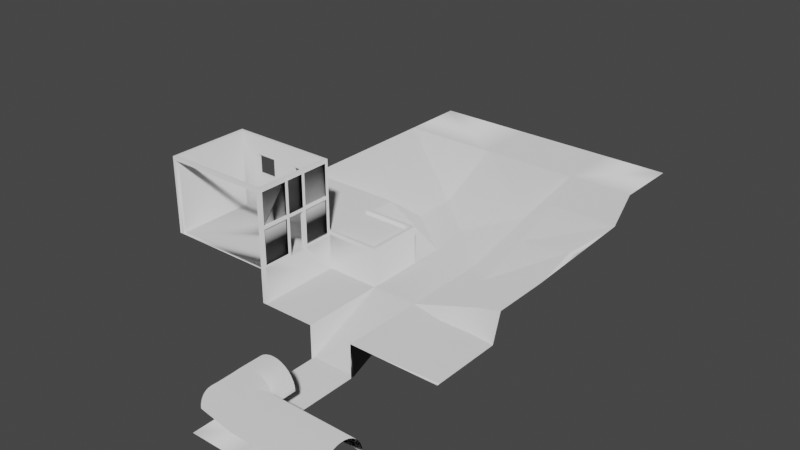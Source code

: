 # Source: Map.blend  (saved by Blender 3.5.10; exported with 4.5.12 LTS)
import bpy
from mathutils import Matrix  # noqa: F401  (used for matrix-valued properties, if any)

bpy.ops.wm.read_factory_settings(use_empty=True)
scene = bpy.context.scene
scene.name = 'Scene'

# ---- collections
col_collection = bpy.data.collections.new('Collection'); scene.collection.children.link(col_collection)

# ---- world
world_world = bpy.data.worlds.new('World'); scene.world = world_world
world_world.use_nodes = True; world_world.node_tree.nodes.clear()
_N = world_world.node_tree.nodes; _L = world_world.node_tree.links
n0 = _N.new('ShaderNodeOutputWorld'); n0.name = 'World Output'; n0.location = (300, 300)
n1 = _N.new('ShaderNodeBackground'); n1.name = 'Background'; n1.location = (10, 300)
n1.inputs[0].default_value = (0.05088, 0.05088, 0.05088, 1.0)
_L.new(n1.outputs[0], n0.inputs[0])
n0.is_active_output = True
world_world.color = (0.05088, 0.05088, 0.05088)
world_world.use_sun_shadow = False
world_world.sun_shadow_jitter_overblur = 0.0

# ---- meshes
me_plane = bpy.data.meshes.new('Plane')
me_plane.from_pydata([(-8.0, -1.0, 0.0), (1.0, -1.0, 0.0), (-8.0, 7.0, 0.0), (6.0, -1.0, 0.0), (1.0, 4.0, 0.0), (6.0, 7.0, -3.0), (6.0, 4.0, -3.0), (10.0, 7.0, -3.0), (10.0, 4.0, -3.0), (1.0, 4.0, -3.0), (6.0, 4.0, 0.0), (1.0, 11.0, -3.0), (1.0, 7.0, 0.0), (1.0, -0.7, 0.4), (5.7, -0.7, 0.4), (1.0, 3.7, 0.4), (5.7, 3.7, 0.4), (1.0, -1.0, 0.4), (6.0, -1.0, 0.4), (1.0, 4.0, 0.4), (6.0, 4.0, 0.4), (1.0, -0.7, 0.0), (5.7, -0.7, 0.0), (1.0, 3.7, 0.0), (5.7, 3.7, 0.0), (-8.0, 15.0, 0.0), (1.0, 15.0, -3.0), (6.0, -1.0, -3.0), (-8.0, -1.0, 0.4), (1.0, -1.0, 6.4), (-8.0, -1.0, 6.4), (-6.196, -1.0, 5.124), (-6.196, -1.0, 3.427), (-4.367, -1.0, 3.427), (-4.367, -1.0, 5.124), (-0.3675, -1.0, 5.124), (-0.3675, -1.0, 3.427), (-2.196, -1.0, 3.427), (-2.196, -1.0, 5.124), (-6.196, -1.3, 5.124), (-6.196, -1.3, 3.427), (-4.367, -1.3, 3.427), (-4.367, -1.3, 5.124), (-0.3675, -1.3, 3.427), (-2.196, -1.3, 3.427), (-0.3675, -1.3, 5.124), (-2.196, -1.3, 5.124), (-8.0, -1.3, 6.4), (1.0, -1.3, 6.4), (-8.0, -1.3, 0.0), (1.0, -1.3, 0.0), (-8.0, -8.0, 0.0), (1.0, -8.0, 0.0), (-8.3, -1.3, 0.0), (-8.3, -1.0, 0.0), (-8.3, -8.0, 0.0), (-8.0, -8.0, 6.4), (-8.3, -1.0, 6.4), (-8.3, -8.0, 6.4), (-8.3, -1.3, 6.4), (6.0, -0.7, 0.4), (5.7, -1.0, 0.4), (5.7, 4.0, 0.4), (6.0, 3.7, 0.4), (1.0, -1.0, -3.0), (1.0, -1.0, 6.7), (-8.0, -1.0, 6.7), (-8.0, -1.3, 6.7), (1.0, -1.3, 6.7), (-8.0, -8.0, 6.7), (-8.3, -1.0, 6.7), (-8.3, -8.0, 6.7), (-8.3, -1.3, 6.7), (-8.0, -8.3, 0.0), (-8.3, -8.3, 0.0), (-8.0, -8.3, 6.4), (-8.3, -8.3, 6.4), (-8.0, -8.3, 6.7), (-8.3, -8.3, 6.7), (1.0, -8.3, 0.0), (1.3, -8.0, 0.0), (1.3, -8.3, 0.0), (1.3, -1.0, 0.0), (1.3, -1.3, 0.0), (1.3, -1.0, 6.7), (1.3, -1.3, 6.7), (1.3, -1.0, 0.4), (5.7, -1.0, 0.0), (6.0, -0.7, 0.0), (6.0, 3.7, 0.0), (5.7, 4.0, 0.0), (1.3, -1.0, 6.4), (1.3, -1.3, 6.4), (10.0, -1.0, -3.0), (6.0, -8.0, -6.0), (10.0, -8.0, -6.0), (10.0, -8.3, -6.0), (1.3, -1.0, -3.0), (1.0, -1.3, -3.0), (1.3, -1.3, -3.0), (1.3, -8.3, -3.0), (1.3, -8.0, -3.0), (1.0, -8.0, -3.0), (1.0, -8.3, -3.0), (6.0, -8.3, -3.0), (6.0, -8.3, -6.0), (1.0, -8.0, 0.3), (1.0, -8.3, 0.3), (1.3, -8.0, 0.3), (1.3, -8.3, 0.3), (1.0, -8.0, 6.4), (1.0, -8.3, 6.4), (1.3, -8.0, 6.4), (1.3, -8.3, 6.4), (1.0, -8.0, 6.7), (1.0, -8.3, 6.7), (1.3, -8.0, 6.7), (1.3, -8.3, 6.7), (1.3, -5.65, 0.0), (1.3, -3.875, 0.0), (1.3, -5.65, 0.3), (1.3, -3.875, 0.3), (1.3, -1.3, 0.3), (1.0, -1.3, 0.3), (1.0, -3.875, 0.3), (1.0, -5.65, 0.0), (1.0, -3.875, 0.0), (1.0, -5.65, 0.3), (1.3, -5.35, 0.3), (1.0, -5.35, 0.0), (1.0, -5.35, 0.3), (1.3, -3.588, 0.3), (1.0, -3.588, 0.3), (1.0, -3.588, 0.0), (1.3, -3.588, 0.0), (1.3, -5.65, 3.3), (1.3, -5.35, 3.3), (1.0, -5.35, 3.3), (1.3, -3.875, 3.3), (1.0, -3.875, 3.3), (1.3, -3.588, 3.3), (1.3, -3.875, 3.6), (1.0, -3.875, 3.6), (1.3, -3.588, 3.6), (1.0, -3.588, 3.6), (1.3, -5.65, 3.6), (1.3, -5.35, 3.6), (1.0, -5.35, 3.6), (1.0, -3.588, 6.4), (1.0, -5.65, 6.4), (1.3, -5.65, 6.4), (1.3, -3.588, 6.4), (1.0, -3.875, 6.4), (1.3, -3.875, 6.4), (1.3, -5.362, 6.4), (1.0, -5.362, 6.4), (1.1, -3.875, 3.6), (1.1, -5.35, 3.6), (1.1, -3.875, 6.4), (1.1, -5.362, 6.4), (1.2, -3.875, 3.6), (1.2, -5.35, 3.6), (1.2, -3.875, 6.4), (1.2, -5.362, 6.4), (1.2, -1.3, 6.4), (1.2, -1.3, 0.3), (1.2, -3.588, 0.3), (1.2, -3.588, 3.3), (1.2, -3.588, 3.6), (1.2, -3.588, 6.4), (1.1, -1.3, 6.4), (1.1, -1.3, 0.3), (1.1, -3.588, 0.3), (1.1, -3.588, 6.4), (1.1, -8.0, 0.3), (1.1, -8.0, 6.4), (1.1, -5.65, 0.3), (1.1, -5.65, 6.4), (1.2, -8.0, 0.28), (1.2, -8.0, 6.38), (1.2, -5.65, 0.3), (1.2, -5.65, 3.3), (1.2, -5.65, 3.6), (1.2, -5.65, 6.4), (1.3, -1.3, 3.3), (1.3, -1.3, 3.6), (1.2, -1.3, 3.3), (1.2, -1.3, 3.6), (1.2, -8.0, 3.3), (1.3, -8.0, 3.3), (1.3, -8.0, 3.6), (1.2, -8.0, 3.6), (1.0, -5.65, 3.6), (1.0, -5.65, 3.3), (1.1, -5.65, 3.6), (1.1, -5.65, 3.3), (1.1, -8.0, 3.6), (1.0, -8.0, 3.6), (1.0, -8.0, 3.3), (1.1, -8.0, 3.3), (1.0, -3.588, 3.3), (1.1, -3.588, 3.6), (1.1, -3.588, 3.3), (1.0, -1.3, 3.6), (1.0, -1.3, 3.3), (1.1, -1.3, 3.6), (1.1, -1.3, 3.3), (-8.0, 21.0, 0.0), (1.0, 21.0, 0.0), (-8.0, 27.0, 0.0), (1.0, 27.0, 0.0), (10.0, 21.0, 0.0), (10.0, 27.0, 0.0), (16.0, 21.0, 0.0), (16.0, 27.0, 0.0), (12.0, 15.0, 0.0), (18.0, 15.0, 0.0), (13.0, 4.0, -2.0), (13.0, -1.0, -2.0), (16.0, 4.0, -1.0), (16.0, -1.0, -1.0), (18.0, 4.0, -0.5), (18.0, -1.0, -0.5), (10.0, 14.0, -1.358), (12.5, 9.5, -1.0), (18.0, 9.5, -0.25), (17.0, 9.5, -0.5), (11.0, 11.0, -1.5), (5.5, 11.0, -3.0), (6.0, 1.5, -3.0), (10.0, 1.5, -3.0), (13.0, 1.5, -2.0), (16.0, 1.5, -1.0), (18.0, 1.5, -0.5), (6.0, -4.5, -4.5), (10.0, -4.5, -4.5), (6.0, -8.3, -4.5), (6.0, -4.5, -3.0), (10.0, -8.0, -4.5), (10.0, -8.0, -3.0), (10.0, -4.5, -3.0), (18.0, -1.816, -3.0), (18.0, -8.0, -3.0), (18.0, -4.5, -3.0), (13.0, -1.626, -3.0), (16.0, -1.626, -3.0), (10.0, -8.3, -3.0), (10.0, -8.3, -4.5), (18.0, -8.3, -3.0), (6.0, -8.0, -4.5), (6.0, -8.0, -3.0), (1.3, -5.349, 0.0), (10.0, -16.0, -6.0), (6.0, -16.0, -6.0), (6.0, -20.0, -6.0), (10.0, -20.0, -6.0), (18.0, -16.0, -6.0), (18.0, -20.0, -6.0), (18.0, -16.0, -4.0), (18.0, -16.04, -3.604), (18.0, -16.15, -3.229), (18.0, -16.34, -2.883), (18.0, -16.59, -2.58), (18.0, -16.89, -2.332), (18.0, -17.23, -2.147), (18.0, -17.61, -2.033), (18.0, -18.0, -1.994), (18.0, -18.39, -2.033), (18.0, -18.77, -2.147), (18.0, -19.11, -2.332), (18.0, -19.41, -2.58), (18.0, -19.66, -2.883), (18.0, -19.85, -3.229), (18.0, -19.96, -3.604), (18.0, -20.0, -4.0), (16.0, -19.85, -3.229), (16.0, -19.66, -2.883), (16.0, -19.41, -2.58), (16.0, -19.11, -2.332), (16.0, -18.77, -2.147), (16.0, -18.39, -2.033), (16.0, -18.0, -1.994), (16.0, -17.61, -2.033), (16.0, -17.23, -2.147), (16.0, -16.89, -2.332), (16.0, -16.59, -2.58), (16.0, -16.34, -2.883), (16.0, -16.15, -3.229), (16.0, -16.04, -3.604), (16.0, -16.0, -4.0), (16.0, -19.96, -3.604), (16.0, -20.0, -4.0), (14.0, -19.85, -3.229), (14.0, -19.66, -2.883), (14.0, -19.41, -2.58), (14.0, -19.11, -2.332), (14.0, -18.77, -2.147), (14.0, -18.39, -2.033), (14.0, -18.0, -1.994), (14.0, -17.61, -2.033), (14.0, -17.23, -2.147), (14.0, -16.89, -2.332), (14.0, -16.59, -2.58), (14.0, -16.34, -2.883), (14.0, -16.15, -3.229), (14.0, -16.04, -3.604), (14.0, -16.0, -4.0), (14.0, -19.96, -3.604), (14.0, -20.0, -4.0), (12.0, -19.85, -3.229), (12.0, -19.66, -2.883), (12.0, -19.41, -2.58), (12.0, -19.11, -2.332), (12.0, -18.77, -2.147), (12.0, -18.39, -2.033), (12.0, -18.0, -1.994), (12.0, -17.61, -2.033), (12.0, -17.23, -2.147), (12.0, -16.89, -2.332), (12.0, -16.59, -2.58), (12.0, -16.34, -2.883), (12.0, -16.15, -3.229), (12.0, -16.04, -3.604), (12.0, -16.0, -4.0), (12.0, -19.96, -3.604), (12.0, -20.0, -4.0), (10.0, -19.85, -3.229), (10.0, -19.66, -2.883), (10.0, -19.41, -2.58), (10.0, -19.11, -2.332), (10.0, -18.77, -2.147), (10.0, -18.39, -2.033), (10.0, -18.0, -1.994), (10.0, -17.61, -2.033), (10.0, -17.23, -2.147), (10.0, -16.89, -2.332), (10.0, -16.59, -2.58), (10.0, -16.34, -2.883), (10.0, -16.15, -3.229), (10.0, -16.04, -3.604), (10.0, -16.0, -4.0), (10.0, -19.96, -3.604), (10.0, -20.0, -4.0), (9.848, -16.0, -3.229), (9.663, -16.0, -2.883), (9.414, -16.0, -2.58), (9.111, -16.0, -2.332), (8.765, -16.0, -2.147), (8.39, -16.0, -2.033), (8.0, -16.0, -1.994), (7.61, -16.0, -2.033), (7.235, -16.0, -2.147), (6.889, -16.0, -2.332), (6.586, -16.0, -2.58), (6.337, -16.0, -2.883), (6.152, -16.0, -3.229), (6.038, -16.0, -3.604), (6.0, -16.0, -4.0), (9.962, -16.0, -3.604), (10.0, -14.0, -4.0), (9.848, -14.0, -3.229), (9.663, -14.0, -2.883), (9.414, -14.0, -2.58), (9.111, -14.0, -2.332), (8.765, -14.0, -2.147), (8.39, -14.0, -2.033), (8.0, -14.0, -1.994), (7.61, -14.0, -2.033), (7.235, -14.0, -2.147), (6.889, -14.0, -2.332), (6.586, -14.0, -2.58), (6.337, -14.0, -2.883), (6.152, -14.0, -3.229), (6.038, -14.0, -3.604), (6.0, -14.0, -4.0), (9.962, -14.0, -3.604), (6.519, -19.48, -3.604), (6.576, -19.42, -3.229), (6.669, -19.33, -2.883), (6.793, -19.21, -2.58), (6.944, -19.06, -2.332), (7.117, -18.88, -2.147), (7.305, -18.7, -2.033), (9.0, -17.0, -1.994), (9.195, -16.8, -2.033), (9.383, -16.62, -2.147), (9.556, -16.44, -2.332), (9.707, -16.29, -2.58), (9.831, -16.17, -2.883), (9.924, -16.08, -3.229), (9.981, -16.02, -3.604), (6.5, -19.5, -4.0)], [(131, 134), (234, 237), (238, 247), (249, 250), (94, 249)], [(12, 5, 6, 4), (5, 7, 8, 6), (9, 6, 10, 90, 4), (11, 5, 12), (14, 22, 24, 16), (82, 1, 17, 86), (0, 2, 12, 4, 23, 24, 22, 21, 1), (13, 21, 22, 14), (16, 24, 23, 15), (1, 21, 13, 17), (4, 19, 15, 23), (12, 2, 11), (11, 2, 25, 26), (3, 88, 89, 10, 6, 229, 27), (5, 11, 26, 228, 7), (0, 1, 17, 28), (28, 32, 31, 30), (29, 30, 31, 34, 38, 35), (17, 29, 35, 36), (17, 36, 37, 33, 32, 28), (34, 33, 37, 38), (36, 43, 44, 37), (37, 44, 46, 38), (31, 39, 42, 34), (32, 40, 39, 31), (34, 42, 41, 33), (35, 45, 43, 36), (38, 46, 45, 35), (33, 41, 40, 32), (42, 46, 44, 41), (49, 50, 1, 0), (17, 1, 50, 123, 48, 29), (59, 57, 70, 72), (0, 28, 30, 47, 49), (43, 45, 48, 123, 50), (39, 47, 48, 45, 46, 42), (40, 49, 47, 39), (40, 41, 44, 43, 50, 49), (49, 50, 133, 126, 125, 52, 51), (0, 54, 53, 49), (51, 49, 53, 55), (56, 47, 49, 51), (54, 0, 30, 57), (47, 56, 69, 67), (54, 53, 55), (59, 53, 54, 57), (57, 30, 66, 70), (53, 59, 58, 55), (55, 58, 76, 74), (16, 15, 19, 62), (62, 20, 63, 16), (14, 16, 63, 60), (18, 61, 14, 60), (14, 61, 86, 17, 13), (64, 1, 82, 87, 3, 27, 97), (67, 66, 65, 68), (70, 66, 67, 72), (71, 72, 67, 69), (69, 77, 75, 56), (48, 68, 65, 29), (29, 65, 66, 30), (58, 59, 72, 71), (47, 67, 68, 48), (74, 76, 75, 73), (75, 76, 78, 77), (51, 55, 74, 73), (58, 71, 78, 76), (56, 51, 73, 75), (71, 69, 77, 78), (73, 51, 52, 79), (52, 106, 108, 80), (82, 83, 50, 1), (50, 83, 134, 119, 251, 118, 80, 52, 125, 126, 133), (68, 65, 84, 85), (3, 87, 61, 18), (87, 82, 86, 61), (3, 18, 60, 88), (63, 20, 10, 89), (60, 63, 89, 88), (10, 20, 62, 90), (19, 4, 90, 62), (91, 84, 65, 29), (85, 84, 91, 92), (68, 48, 92, 85), (29, 17, 86, 91), (83, 122, 184, 185, 92, 91, 86, 82), (92, 48, 123, 50, 83, 122, 184, 185), (230, 93, 27, 229), (235, 95, 94, 234), (95, 96, 105, 94), (50, 1, 64, 98), (83, 82, 97, 99), (50, 98, 99, 83), (101, 100, 81, 80), (101, 80, 118, 251, 119, 134, 83, 99), (52, 79, 103, 102), (79, 81, 100, 103), (52, 102, 101, 80), (236, 104, 250, 237, 27, 234, 249), (100, 101, 99, 97, 27, 237, 250, 104), (108, 109, 113, 112, 190, 189), (81, 79, 107, 109), (80, 81, 109, 108), (79, 52, 106, 107), (110, 114, 116, 112), (106, 110, 112, 190, 189, 108), (107, 106, 110, 111), (109, 107, 111, 113), (115, 114, 116, 117), (111, 115, 114, 110), (113, 111, 115, 117), (112, 113, 117, 116), (121, 131, 122, 83, 134, 119), (118, 251, 129, 125), (120, 135, 193, 127), (118, 120, 128, 251), (125, 129, 130, 127), (128, 130, 129, 251), (106, 108, 120, 127), (118, 80, 108, 120), (125, 127, 106, 52), (131, 122, 123, 132), (132, 133, 50, 123), (132, 124, 126, 133), (119, 126, 124, 121), (131, 132, 200, 140), (193, 137, 147, 192), (127, 130, 137, 193), (128, 120, 135, 136), (130, 128, 136, 137), (140, 200, 144, 143), (121, 138, 140, 131), (132, 200, 139, 124), (124, 139, 138, 121), (144, 143, 141, 142), (139, 138, 141, 142), (138, 141, 143, 140), (200, 144, 142, 139), (145, 192, 147, 146), (135, 145, 192, 193), (136, 135, 145, 146), (137, 147, 146, 136), (147, 142, 141, 146), (137, 136, 138, 139), (147, 137, 139, 142), (136, 146, 141, 138), (68, 114, 110, 149, 155, 152, 148, 48), (116, 114, 68, 85), (110, 112, 150, 154, 153, 151, 92, 48, 148, 152, 155, 149), (85, 92, 151, 153, 154, 150, 112, 116), (110, 114, 69, 56), (77, 69, 114, 115), (56, 75, 111, 110), (111, 75, 77, 115), (144, 143, 151, 148), (153, 151, 143, 141), (153, 152, 142, 141), (144, 142, 152, 148), (192, 149, 155, 147), (154, 155, 147, 146), (150, 149, 192, 145), (154, 146, 145, 150), (154, 163, 162, 153), (152, 142, 156, 158), (158, 156, 157, 159), (155, 152, 158, 159), (142, 147, 157, 156), (147, 155, 159, 157), (162, 163, 161, 160), (141, 160, 161, 146), (153, 162, 160, 141), (146, 161, 163, 154), (151, 143, 168, 169), (166, 165, 186, 187, 164, 169, 168, 167), (140, 131, 166, 167), (131, 122, 165, 166), (92, 151, 169, 164), (122, 184, 185, 92, 164, 187, 186, 165), (143, 140, 167, 168), (48, 123, 171, 170), (173, 170, 171, 172, 202, 201), (144, 148, 173, 201), (148, 48, 170, 173), (200, 144, 201, 202), (123, 132, 172, 171), (132, 200, 202, 172), (193, 195, 194, 192), (177, 194, 195, 176, 174, 175), (192, 194, 177, 149), (149, 177, 175, 110), (106, 174, 176, 127), (127, 176, 195, 193), (110, 175, 174, 106), (135, 181, 180, 120), (179, 191, 188, 178, 180, 181, 182, 183), (150, 183, 182, 145), (108, 178, 188, 191, 179, 112, 190, 189), (145, 182, 181, 135), (112, 179, 183, 150), (120, 180, 178, 108), (143, 185, 184, 140), (185, 143, 168, 187), (186, 167, 140, 184), (191, 182, 145, 190), (135, 181, 188, 189), (145, 135, 189, 190), (199, 195, 193, 198), (192, 194, 196, 197), (193, 192, 197, 198), (200, 204, 203, 144), (204, 200, 202, 206), (205, 201, 144, 203), (26, 25, 207, 208), (208, 207, 209, 210), (208, 210, 212, 211), (26, 208, 211, 223, 7, 228), (211, 212, 214, 213), (211, 213, 216, 215), (211, 215, 227, 7, 223), (230, 231, 218, 93), (231, 232, 220, 218), (8, 7, 217), (215, 224, 217, 7, 227), (215, 216, 226, 219, 217, 224), (232, 233, 222, 220), (219, 226, 216, 225, 221), (219, 221, 233, 232), (217, 219, 232, 231), (8, 217, 231, 230), (8, 230, 229, 6), (105, 236, 249, 234, 94), (93, 235, 234, 27), (93, 240, 235), (235, 238, 95), (238, 235, 240, 239), (93, 244, 245, 241, 243, 240), (240, 243, 242, 239), (218, 244, 93), (218, 220, 245, 244), (220, 222, 241, 245), (96, 95, 238, 239, 246, 247), (242, 248, 246, 239), (96, 252, 253, 105), (252, 255, 254, 253), (252, 256, 257, 255), (264, 283, 284, 263), (272, 275, 276, 271), (265, 282, 283, 264), (273, 290, 275, 272), (266, 281, 282, 265), (259, 288, 289, 258), (274, 291, 290, 273), (267, 280, 281, 266), (260, 287, 288, 259), (268, 279, 280, 267), (261, 286, 287, 260), (269, 278, 279, 268), (262, 285, 286, 261), (270, 277, 278, 269), (263, 284, 285, 262), (271, 276, 277, 270), (284, 301, 302, 285), (277, 294, 295, 278), (285, 302, 303, 286), (278, 295, 296, 279), (286, 303, 304, 287), (279, 296, 297, 280), (287, 304, 305, 288), (280, 297, 298, 281), (291, 308, 307, 290), (288, 305, 306, 289), (281, 298, 299, 282), (290, 307, 292, 275), (282, 299, 300, 283), (275, 292, 293, 276), (283, 300, 301, 284), (276, 293, 294, 277), (305, 322, 323, 306), (298, 315, 316, 299), (307, 324, 309, 292), (299, 316, 317, 300), (292, 309, 310, 293), (300, 317, 318, 301), (293, 310, 311, 294), (301, 318, 319, 302), (294, 311, 312, 295), (302, 319, 320, 303), (295, 312, 313, 296), (303, 320, 321, 304), (296, 313, 314, 297), (304, 321, 322, 305), (297, 314, 315, 298), (308, 325, 324, 307), (319, 336, 337, 320), (312, 329, 330, 313), (320, 337, 338, 321), (313, 330, 331, 314), (321, 338, 339, 322), (314, 331, 332, 315), (325, 342, 341, 324), (322, 339, 340, 323), (315, 332, 333, 316), (324, 341, 326, 309), (316, 333, 334, 317), (309, 326, 327, 310), (317, 334, 335, 318), (310, 327, 328, 311), (318, 335, 336, 319), (311, 328, 329, 312), (340, 339, 390, 358), (389, 343, 358, 390), (388, 344, 343, 389), (350, 351, 368, 367), (344, 361, 360, 343), (351, 352, 369, 368), (344, 345, 362, 361), (352, 353, 370, 369), (345, 346, 363, 362), (353, 354, 371, 370), (346, 347, 364, 363), (354, 355, 372, 371), (347, 348, 365, 364), (355, 356, 373, 372), (348, 349, 366, 365), (356, 357, 374, 373), (349, 350, 367, 366), (343, 360, 375, 358), (358, 375, 359, 340), (387, 345, 344, 388), (386, 346, 345, 387), (385, 347, 346, 386), (384, 348, 347, 385), (383, 349, 348, 384), (382, 350, 349, 383), (381, 351, 350, 382), (380, 352, 351, 381), (379, 353, 352, 380), (378, 354, 353, 379), (377, 355, 354, 378), (376, 356, 355, 377), (391, 357, 356, 376), (342, 391, 376, 341), (341, 376, 377, 326), (326, 377, 378, 327), (327, 378, 379, 328), (328, 379, 380, 329), (329, 380, 381, 330), (330, 381, 382, 331), (331, 382, 383, 332), (332, 383, 384, 333), (333, 384, 385, 334), (334, 385, 386, 335), (335, 386, 387, 336), (336, 387, 388, 337), (337, 388, 389, 338), (338, 389, 390, 339)])
me_plane.polygons.foreach_set('use_smooth', [True] * 356)
_uv = me_plane.uv_layers.new(name='UVMap')
_uv.uv.foreach_set('vector', [1.0, 1.0, 1.0, 1.0, 1.0, 0.5, 1.0, 0.5, 1.0, 1.0, 1.0, 1.0, 1.0, 0.5, 1.0, 0.5, 0.0, 0.0, 1.0, 0.5, 0.0, 0.0, 0.5, 0.25, 1.0, 0.5, 0.0, 0.0, 0.0, 0.0, 0.0, 0.0, 0.06, 0.005815, 0.06, 0.005815, 0.06, 0.02418, 0.06, 0.02418, 0.0, 0.0, 0.0, 0.0, 0.0, 0.0, 0.0, 0.0, 0.0, 0.0, 0.0, 1.0, 1.0, 1.0, 1.0, 0.5, 0.94, 0.4458, 0.06, 0.02418, 0.06, 0.005815, 0.94, 0.02418, 0.0, 0.0, 0.94, 0.02418, 0.94, 0.02418, 0.06, 0.005815, 0.06, 0.005815, 0.06, 0.02418, 0.06, 0.02418, 0.94, 0.4458, 0.94, 0.4458, 0.0, 0.0, 0.94, 0.02418, 0.94, 0.02418, 0.0, 0.0, 1.0, 0.5, 1.0, 0.5, 0.94, 0.4458, 0.94, 0.4458, 1.0, 1.0, 0.0, 1.0, 0.0, 0.0, 0.0, 0.0, 0.0, 1.0, 0.0, 1.0, 0.0, 0.0, 0.0, 0.0, 0.0, 0.0, 0.0, 0.0, 0.0, 0.0, 1.0, 0.5, 0.5, 0.25, 0.0, 0.0, 0.0, 0.0, 0.0, 0.0, 0.0, 0.0, 0.5, 0.5, 1.0, 1.0, 0.0, 0.0, 0.0, 0.0, 0.0, 0.0, 0.0, 0.0, 0.0, 0.0, 0.0, 0.0, 0.0, 0.0, 0.0, 0.0, 0.0, 0.0, 0.0, 0.0, 0.0, 0.0, 0.0, 0.0, 0.0, 0.0, 0.0, 0.0, 0.0, 0.0, 0.0, 0.0, 0.0, 0.0, 0.0, 0.0, 0.0, 0.0, 0.0, 0.0, 0.0, 0.0, 0.0, 0.0, 0.0, 0.0, 0.0, 0.0, 0.0, 0.0, 0.0, 0.0, 0.0, 0.0, 0.0, 0.0, 0.0, 0.0, 0.0, 0.0, 0.0, 0.0, 0.0, 0.0, 0.0, 0.0, 0.0, 0.0, 0.0, 0.0, 0.0, 0.0, 0.0, 0.0, 0.0, 0.0, 0.0, 0.0, 0.0, 0.0, 0.0, 0.0, 0.0, 0.0, 0.0, 0.0, 0.0, 0.0, 0.0, 0.0, 0.0, 0.0, 0.0, 0.0, 0.0, 0.0, 0.0, 0.0, 0.0, 0.0, 0.0, 0.0, 0.0, 0.0, 0.0, 0.0, 0.0, 0.0, 0.0, 0.0, 0.0, 0.0, 0.0, 0.0, 0.0, 0.0, 0.0, 0.0, 0.0, 0.0, 0.0, 0.0, 0.0, 0.0, 0.0, 0.0, 0.0, 0.0, 0.0, 0.0, 0.0, 0.0, 0.0, 0.0, 0.0, 0.0, 0.0, 0.0, 0.0, 0.0, 0.0, 0.0, 0.0, 0.0, 0.0, 0.0, 0.0, 0.0, 0.0, 0.0, 0.0, 0.0, 0.0, 0.0, 0.0, 0.0, 0.0, 0.0, 0.0, 0.0, 0.0, 0.0, 0.0, 0.0, 0.0, 0.0, 0.0, 0.0, 0.0, 0.0, 0.0, 0.0, 0.0, 0.0, 0.0, 0.0, 0.0, 0.0, 0.0, 0.0, 0.0, 0.0, 0.0, 0.0, 0.0, 0.0, 0.0, 0.0, 0.0, 0.0, 0.0, 0.0, 0.0, 0.0, 0.0, 0.0, 0.0, 0.0, 0.0, 0.0, 0.0, 0.0, 0.0, 0.0, 0.0, 0.0, 0.0, 0.0, 0.0, 0.0, 0.0, 0.0, 0.0, 0.0, 0.0, 0.0, 0.0, 0.0, 0.0, 0.0, 0.0, 0.0, 0.0, 0.0, 0.0, 0.0, 0.0, 0.0, 0.0, 0.0, 0.0, 0.0, 0.0, 0.0, 0.0, 0.0, 0.0, 0.0, 0.0, 0.0, 0.0, 0.0, 0.0, 0.0, 0.0, 0.0, 0.0, 0.0, 0.0, 0.0, 0.0, 0.0, 0.0, 0.0, 0.0, 0.0, 0.0, 0.0, 0.0, 0.0, 0.0, 0.0, 0.0, 0.0, 0.0, 0.0, 0.0, 0.0, 0.0, 0.0, 0.0, 0.0, 0.0, 0.0, 0.0, 0.0, 0.0, 0.0, 0.0, 0.0, 0.0, 0.0, 0.0, 0.0, 0.0, 0.0, 0.0, 0.0, 0.0, 0.0, 0.0, 0.0, 0.0, 0.0, 0.0, 0.0, 0.0, 0.0, 0.0, 0.0, 0.06, 0.02418, 0.94, 0.4458, 1.0, 0.5, 0.5, 0.25, 0.5, 0.25, 0.0, 0.0, 0.0, 0.0, 0.06, 0.02418, 0.06, 0.005815, 0.06, 0.02418, 0.0, 0.0, 0.0, 0.0, 0.0, 0.0, 0.0, 0.0, 0.06, 0.005815, 0.0, 0.0, 0.06, 0.005815, 0.0, 0.0, 0.0, 0.0, 0.0, 0.0, 0.94, 0.02418, 0.0, 0.0, 0.0, 0.0, 0.0, 0.0, 0.0, 0.0, 0.0, 0.0, 0.0, 0.0, 0.0, 0.0, 0.0, 0.0, 0.0, 0.0, 0.0, 0.0, 0.0, 0.0, 0.0, 0.0, 0.0, 0.0, 0.0, 0.0, 0.0, 0.0, 0.0, 0.0, 0.0, 0.0, 0.0, 0.0, 0.0, 0.0, 0.0, 0.0, 0.0, 0.0, 0.0, 0.0, 0.0, 0.0, 0.0, 0.0, 0.0, 0.0, 0.0, 0.0, 0.0, 0.0, 0.0, 0.0, 0.0, 0.0, 0.0, 0.0, 0.0, 0.0, 0.0, 0.0, 0.0, 0.0, 0.0, 0.0, 0.0, 0.0, 0.0, 0.0, 0.0, 0.0, 0.0, 0.0, 0.0, 0.0, 0.0, 0.0, 0.0, 0.0, 0.0, 0.0, 0.0, 0.0, 0.0, 0.0, 0.0, 0.0, 0.0, 0.0, 0.0, 0.0, 0.0, 0.0, 0.0, 0.0, 0.0, 0.0, 0.0, 0.0, 0.0, 0.0, 0.0, 0.0, 0.0, 0.0, 0.0, 0.0, 0.0, 0.0, 0.0, 0.0, 0.0, 0.0, 0.0, 0.0, 0.0, 0.0, 0.0, 0.0, 0.0, 0.0, 0.0, 0.0, 0.0, 0.0, 0.0, 0.0, 0.0, 0.0, 0.0, 0.0, 0.0, 0.0, 0.0, 0.0, 0.0, 0.0, 0.0, 0.0, 0.0, 0.0, 0.0, 0.0, 0.0, 0.0, 0.0, 0.0, 0.0, 0.0, 0.0, 0.0, 0.0, 0.0, 0.0, 0.0, 0.0, 0.0, 0.0, 0.0, 0.0, 0.0, 0.0, 0.0, 0.0, 0.0, 0.0, 0.0, 0.0, 0.0, 0.0, 0.0, 0.0, 0.0, 0.0, 0.0, 0.0, 0.0, 0.0, 0.0, 0.0, 0.0, 0.0, 0.0, 0.0, 0.0, 0.0, 0.0, 0.0, 0.0, 0.0, 0.0, 0.0, 0.0, 0.0, 0.0, 0.0, 0.0, 0.0, 0.0, 0.0, 0.0, 0.0, 0.0, 0.0, 0.0, 0.0, 0.0, 0.0, 0.0, 0.0, 0.0, 0.0, 0.0, 0.0, 0.0, 0.0, 0.0, 0.0, 0.0, 0.0, 0.0, 0.5, 0.25, 0.5, 0.25, 1.0, 0.5, 1.0, 0.5, 0.5, 0.25, 0.5, 0.25, 0.0, 0.0, 0.0, 0.0, 0.0, 0.0, 0.0, 0.0, 0.0, 0.0, 0.0, 0.0, 0.0, 0.0, 0.0, 0.0, 0.0, 0.0, 0.0, 0.0, 0.0, 0.0, 0.0, 0.0, 0.0, 0.0, 0.0, 0.0, 0.0, 0.0, 0.0, 0.0, 0.0, 0.0, 0.0, 0.0, 0.0, 0.0, 0.0, 0.0, 0.0, 0.0, 0.0, 0.0, 0.0, 0.0, 0.0, 0.0, 0.0, 0.0, 0.0, 0.0, 0.0, 0.0, 0.0, 0.0, 0.0, 0.0, 0.0, 0.0, 0.0, 0.0, 0.0, 0.0, 0.5, 0.25, 0.0, 0.0, 0.0, 0.0, 0.5, 0.25, 0.0, 0.0, 0.0, 0.0, 0.0, 0.0, 0.0, 0.0, 0.0, 0.0, 0.0, 0.0, 0.0, 0.0, 0.0, 0.0, 0.0, 0.0, 0.0, 0.0, 0.0, 0.0, 0.0, 0.0, 0.0, 0.0, 0.0, 0.0, 0.0, 0.0, 0.0, 0.0, 0.0, 0.0, 0.0, 0.0, 0.0, 0.0, 0.0, 0.0, 0.0, 0.0, 0.0, 0.0, 0.0, 0.0, 0.0, 0.0, 0.0, 0.0, 0.0, 0.0, 0.0, 0.0, 0.0, 0.0, 0.0, 0.0, 0.0, 0.0, 0.0, 0.0, 0.0, 0.0, 0.0, 0.0, 0.0, 0.0, 0.0, 0.0, 0.0, 0.0, 0.0, 0.0, 0.0, 0.0, 0.0, 0.0, 0.0, 0.0, 0.0, 0.0, 0.0, 0.0, 0.0, 0.0, 0.0, 0.0, 0.0, 0.0, 0.0, 0.0, 0.0, 0.0, 0.0, 0.0, 0.0, 0.0, 0.0, 0.0, 0.0, 0.0, 0.0, 0.0, 0.0, 0.0, 0.0, 0.0, 0.0, 0.0, 0.0, 0.0, 0.0, 0.0, 0.0, 0.0, 0.0, 0.0, 0.0, 0.0, 0.0, 0.0, 0.0, 0.0, 0.0, 0.0, 0.0, 0.0, 0.0, 0.0, 0.0, 0.0, 0.0, 0.0, 0.0, 0.0, 0.0, 0.0, 0.0, 0.0, 0.0, 0.0, 0.0, 0.0, 0.0, 0.0, 0.0, 0.0, 0.0, 0.0, 0.0, 0.0, 0.0, 0.0, 0.0, 0.0, 0.0, 0.0, 0.0, 0.0, 0.0, 0.0, 0.0, 0.0, 0.0, 0.0, 0.0, 0.0, 0.0, 0.0, 0.0, 0.0, 0.0, 0.0, 0.0, 0.0, 0.0, 0.0, 0.0, 0.0, 0.0, 0.0, 0.0, 0.0, 0.0, 0.0, 0.0, 0.0, 0.0, 0.0, 0.0, 0.0, 0.0, 0.0, 0.0, 0.0, 0.0, 0.0, 0.0, 0.0, 0.0, 0.0, 0.0, 0.0, 0.0, 0.0, 0.0, 0.0, 0.0, 0.0, 0.0, 0.0, 0.0, 0.0, 0.0, 0.0, 0.0, 0.0, 0.0, 0.0, 0.0, 0.0, 0.0, 0.0, 0.0, 0.0, 0.0, 0.0, 0.0, 0.0, 0.0, 0.0, 0.0, 0.0, 0.0, 0.0, 0.0, 0.0, 0.0, 0.0, 0.0, 0.0, 0.0, 0.0, 0.0, 0.0, 0.0, 0.0, 0.0, 0.0, 0.0, 0.0, 0.0, 0.0, 0.0, 0.0, 0.0, 0.0, 0.0, 0.0, 0.0, 0.0, 0.0, 0.0, 0.0, 0.0, 0.0, 0.0, 0.0, 0.0, 0.0, 0.0, 0.0, 0.0, 0.0, 0.0, 0.0, 0.0, 0.0, 0.0, 0.0, 0.0, 0.0, 0.0, 0.0, 0.0, 0.0, 0.0, 0.0, 0.0, 0.0, 0.0, 0.0, 0.0, 0.0, 0.0, 0.0, 0.0, 0.0, 0.0, 0.0, 0.0, 0.0, 0.0, 0.0, 0.0, 0.0, 0.0, 0.0, 0.0, 0.0, 0.0, 0.0, 0.0, 0.0, 0.0, 0.0, 0.0, 0.0, 0.0, 0.0, 0.0, 0.0, 0.0, 0.0, 0.0, 0.0, 0.0, 0.0, 0.0, 0.0, 0.0, 0.0, 0.0, 0.0, 0.0, 0.0, 0.0, 0.0, 0.0, 0.0, 0.0, 0.0, 0.0, 0.0, 0.0, 0.0, 0.0, 0.0, 0.0, 0.0, 0.0, 0.0, 0.0, 0.0, 0.0, 0.0, 0.0, 0.0, 0.0, 0.0, 0.0, 0.0, 0.0, 0.0, 0.0, 0.0, 0.0, 0.0, 0.0, 0.0, 0.0, 0.0, 0.0, 0.0, 0.0, 0.0, 0.0, 0.0, 0.0, 0.0, 0.0, 0.0, 0.0, 0.0, 0.0, 0.0, 0.0, 0.0, 0.0, 0.0, 0.0, 0.0, 0.0, 0.0, 0.0, 0.0, 0.0, 0.0, 0.0, 0.0, 0.0, 0.0, 0.0, 0.0, 0.0, 0.0, 0.0, 0.0, 0.0, 0.0, 0.0, 0.0, 0.0, 0.0, 0.0, 0.0, 0.0, 0.0, 0.0, 0.0, 0.0, 0.0, 0.0, 0.0, 0.0, 0.0, 0.0, 0.0, 0.0, 0.0, 0.0, 0.0, 0.0, 0.0, 0.0, 0.0, 0.0, 0.0, 0.0, 0.0, 0.0, 0.0, 0.0, 0.0, 0.0, 0.0, 0.0, 0.0, 0.0, 0.0, 0.0, 0.0, 0.0, 0.0, 0.0, 0.0, 0.0, 0.0, 0.0, 0.0, 0.0, 0.0, 0.0, 0.0, 0.0, 0.0, 0.0, 0.0, 0.0, 0.0, 0.0, 0.0, 0.0, 0.0, 0.0, 0.0, 0.0, 0.0, 0.0, 0.0, 0.0, 0.0, 0.0, 0.0, 0.0, 0.0, 0.0, 0.0, 0.0, 0.0, 0.0, 0.0, 0.0, 0.0, 0.0, 0.0, 0.0, 0.0, 0.0, 0.0, 0.0, 0.0, 0.0, 0.0, 0.0, 0.0, 0.0, 0.0, 0.0, 0.0, 0.0, 0.0, 0.0, 0.0, 0.0, 0.0, 0.0, 0.0, 0.0, 0.0, 0.0, 0.0, 0.0, 0.0, 0.0, 0.0, 0.0, 0.0, 0.0, 0.0, 0.0, 0.0, 0.0, 0.0, 0.0, 0.0, 0.0, 0.0, 0.0, 0.0, 0.0, 0.0, 0.0, 0.0, 0.0, 0.0, 0.0, 0.0, 0.0, 0.0, 0.0, 0.0, 0.0, 0.0, 0.0, 0.0, 0.0, 0.0, 0.0, 0.0, 0.0, 0.0, 0.0, 0.0, 0.0, 0.0, 0.0, 0.0, 0.0, 0.0, 0.0, 0.0, 0.0, 0.0, 0.0, 0.0, 0.0, 0.0, 0.0, 0.0, 0.0, 0.0, 0.0, 0.0, 0.0, 0.0, 0.0, 0.0, 0.0, 0.0, 0.0, 0.0, 0.0, 0.0, 0.0, 0.0, 0.0, 0.0, 0.0, 0.0, 0.0, 0.0, 0.0, 0.0, 0.0, 0.0, 0.0, 0.0, 0.0, 0.0, 0.0, 0.0, 0.0, 0.0, 0.0, 0.0, 0.0, 0.0, 0.0, 0.0, 0.0, 0.0, 0.0, 0.0, 0.0, 0.0, 0.0, 0.0, 0.0, 0.0, 0.0, 0.0, 0.0, 0.0, 0.0, 0.0, 0.0, 0.0, 0.0, 0.0, 0.0, 0.0, 0.0, 0.0, 0.0, 0.0, 0.0, 0.0, 0.0, 0.0, 0.0, 0.0, 0.0, 0.0, 0.0, 0.0, 0.0, 0.0, 0.0, 0.0, 0.0, 0.0, 0.0, 0.0, 0.0, 0.0, 0.0, 0.0, 0.0, 0.0, 0.0, 0.0, 0.0, 0.0, 0.0, 0.0, 0.0, 0.0, 0.0, 0.0, 0.0, 0.0, 0.0, 0.0, 0.0, 0.0, 0.0, 0.0, 0.0, 0.0, 0.0, 0.0, 0.0, 0.0, 0.0, 0.0, 0.0, 0.0, 0.0, 0.0, 0.0, 0.0, 0.0, 0.0, 0.0, 0.0, 0.0, 0.0, 0.0, 0.0, 0.0, 0.0, 0.0, 0.0, 0.0, 0.0, 0.0, 0.0, 0.0, 0.0, 0.0, 0.0, 0.0, 0.0, 0.0, 0.0, 0.0, 0.0, 0.0, 0.0, 0.0, 0.0, 0.0, 0.0, 0.0, 0.0, 0.0, 0.0, 0.0, 0.0, 0.0, 0.0, 0.0, 0.0, 0.0, 0.0, 0.0, 0.0, 0.0, 0.0, 0.0, 0.0, 0.0, 0.0, 0.0, 0.0, 0.0, 0.0, 0.0, 0.0, 0.0, 0.0, 0.0, 0.0, 0.0, 0.0, 0.0, 0.0, 0.0, 0.0, 0.0, 0.0, 0.0, 0.0, 0.0, 0.0, 0.0, 0.0, 0.0, 0.0, 0.0, 0.0, 0.0, 0.0, 0.0, 0.0, 0.0, 0.0, 0.0, 0.0, 0.0, 0.0, 0.0, 0.0, 0.0, 0.0, 0.0, 0.0, 0.0, 0.0, 0.0, 0.0, 0.0, 0.0, 0.0, 0.0, 0.0, 0.0, 0.0, 0.0, 0.0, 0.0, 0.0, 0.0, 0.0, 0.0, 0.0, 0.0, 0.0, 0.0, 0.0, 0.0, 0.0, 0.0, 0.0, 0.0, 0.0, 0.0, 0.0, 0.0, 0.0, 0.0, 0.0, 0.0, 0.0, 0.0, 0.0, 0.0, 0.0, 0.0, 0.0, 0.0, 0.0, 0.0, 0.0, 0.0, 0.0, 0.0, 0.0, 0.0, 0.0, 0.0, 0.0, 0.0, 0.0, 0.0, 0.0, 0.0, 0.0, 0.0, 0.0, 0.0, 0.0, 0.0, 0.0, 0.0, 0.0, 0.0, 0.0, 0.0, 0.0, 0.0, 0.0, 0.0, 0.0, 0.0, 0.0, 0.0, 0.0, 0.0, 0.0, 0.0, 0.0, 0.0, 0.0, 0.0, 0.0, 0.0, 0.0, 0.0, 0.0, 0.0, 0.0, 0.0, 0.0, 0.0, 0.0, 0.0, 0.0, 0.0, 0.0, 0.0, 0.0, 0.0, 0.0, 0.0, 0.0, 0.0, 0.0, 0.0, 0.0, 0.0, 0.0, 0.0, 0.0, 0.0, 0.0, 0.0, 0.0, 0.0, 0.0, 0.0, 0.0, 0.0, 0.0, 0.0, 0.0, 0.0, 0.0, 0.0, 0.0, 0.0, 0.0, 0.0, 0.0, 0.0, 0.0, 0.0, 0.0, 0.0, 0.0, 0.0, 0.0, 0.0, 0.0, 0.0, 0.0, 0.0, 0.0, 0.0, 0.0, 0.0, 0.0, 0.0, 0.0, 0.0, 0.0, 0.0, 0.0, 0.0, 0.0, 0.0, 0.0, 0.0, 0.0, 0.0, 0.0, 0.0, 0.0, 0.0, 0.0, 0.0, 0.0, 0.0, 0.0, 0.0, 0.0, 0.0, 0.0, 0.0, 0.0, 0.0, 0.0, 0.0, 0.0, 0.0, 0.0, 0.0, 0.0, 0.0, 0.0, 0.0, 0.0, 0.0, 0.0, 0.0, 0.0, 0.0, 0.0, 0.0, 0.0, 0.0, 0.0, 0.0, 0.0, 0.0, 0.0, 0.0, 0.0, 0.0, 0.0, 0.0, 0.0, 0.0, 0.0, 0.0, 0.0, 0.0, 0.0, 0.0, 0.0, 0.0, 0.0, 0.0, 0.0, 0.0, 0.0, 0.0, 0.0, 0.0, 0.0, 0.0, 0.0, 0.0, 0.0, 0.0, 0.0, 0.0, 0.0, 0.0, 0.0, 0.0, 0.0, 0.0, 0.0, 0.0, 0.0, 0.0, 0.0, 0.0, 0.0, 0.0, 0.0, 0.0, 0.0, 0.0, 0.0, 0.0, 0.0, 0.0, 0.0, 0.0, 0.0, 0.0, 0.0, 0.0, 0.0, 0.0, 0.0, 0.0, 0.0, 0.0, 0.0, 0.0, 0.0, 0.0, 0.0, 0.0, 0.0, 0.0, 0.0, 0.0, 0.0, 0.0, 0.0, 0.0, 0.0, 0.0, 0.0, 0.0, 0.0, 0.0, 0.0, 0.0, 0.0, 0.0, 0.0, 0.0, 0.0, 0.0, 1.0, 0.0, 1.0, 0.0, 0.0, 0.0, 0.0, 0.0, 1.0, 0.0, 1.0, 0.0, 0.0, 0.0, 0.0, 0.0, 0.0, 0.0, 0.0, 0.0, 0.0, 0.0, 0.0, 0.0, 0.0, 0.0, 0.0, 0.5, 0.5, 1.0, 1.0, 0.5, 0.5, 0.0, 0.0, 0.0, 0.0, 0.0, 0.0, 0.0, 0.0, 0.0, 0.0, 0.0, 0.0, 0.0, 0.0, 0.0, 0.0, 0.0, 0.0, 0.0, 0.0, 0.5, 0.5, 1.0, 1.0, 0.5, 0.5, 0.5, 0.25, 0.5, 0.25, 0.0, 0.0, 0.0, 0.0, 0.5, 0.25, 0.5, 0.25, 0.0, 0.0, 0.0, 0.0, 1.0, 0.5, 1.0, 1.0, 1.0, 0.5, 0.0, 0.0, 0.5, 0.25, 1.0, 0.5, 1.0, 1.0, 0.5, 0.5, 0.0, 0.0, 0.0, 0.0, 0.5, 0.25, 1.0, 0.5, 1.0, 0.5, 0.5, 0.25, 0.5, 0.25, 0.5, 0.25, 0.0, 0.0, 0.0, 0.0, 1.0, 0.5, 0.5, 0.25, 0.0, 0.0, 0.5, 0.25, 1.0, 0.5, 1.0, 0.5, 1.0, 0.5, 0.5, 0.25, 0.5, 0.25, 1.0, 0.5, 1.0, 0.5, 0.5, 0.25, 0.5, 0.25, 1.0, 0.5, 1.0, 0.5, 0.5, 0.25, 0.5, 0.25, 1.0, 0.5, 0.5, 0.25, 0.5, 0.25, 1.0, 0.5, 0.0, 0.0, 0.0, 0.0, 0.0, 0.0, 0.0, 0.0, 0.0, 0.0, 0.0, 0.0, 0.0, 0.0, 0.0, 0.0, 0.0, 0.0, 0.0, 0.0, 0.0, 0.0, 0.0, 0.0, 0.0, 0.0, 0.0, 0.0, 0.0, 0.0, 0.0, 0.0, 0.0, 0.0, 0.0, 0.0, 0.0, 0.0, 0.0, 0.0, 0.0, 0.0, 0.0, 0.0, 0.0, 0.0, 0.0, 0.0, 0.0, 0.0, 0.0, 0.0, 0.0, 0.0, 0.0, 0.0, 0.0, 0.0, 0.0, 0.0, 0.0, 0.0, 0.0, 0.0, 0.0, 0.0, 0.0, 0.0, 0.0, 0.0, 0.0, 0.0, 0.0, 0.0, 0.0, 0.0, 0.0, 0.0, 0.0, 0.0, 0.0, 0.0, 0.0, 0.0, 0.0, 0.0, 0.0, 0.0, 0.0, 0.0, 0.0, 0.0, 0.0, 0.0, 0.0, 0.0, 0.0, 0.0, 0.0, 0.0, 0.0, 0.0, 0.0, 0.0, 0.0, 0.0, 0.0, 0.0, 0.0, 0.0, 0.0, 0.0, 0.0, 0.0, 0.0, 0.0, 0.0, 0.0, 0.0, 0.0, 0.0, 0.0, 0.0, 0.0, 0.0, 0.0, 0.0, 0.0, 0.0, 0.0, 0.0, 0.0, 0.0, 0.0, 0.0, 0.0, 0.0, 0.0, 0.0, 0.0, 0.0, 0.0, 0.0, 0.0, 0.0, 0.0, 0.0, 0.0, 0.0, 0.0, 0.0, 0.0, 0.0, 0.0, 0.0, 0.0, 0.0, 0.0, 0.0, 0.0, 0.0, 0.0, 0.0, 0.0, 0.0, 0.0, 0.0, 0.0, 0.0, 0.0, 0.0, 0.0, 0.0, 0.0, 0.0, 0.0, 0.0, 0.0, 0.0, 0.0, 0.0, 0.0, 0.0, 0.0, 0.0, 0.0, 0.0, 0.0, 0.0, 0.0, 0.0, 0.0, 0.0, 0.0, 0.0, 0.0, 0.0, 0.0, 0.0, 0.0, 0.0, 0.0, 0.0, 0.0, 0.0, 0.0, 0.0, 0.0, 0.0, 0.0, 0.0, 0.0, 0.0, 0.0, 0.0, 0.0, 0.0, 0.0, 0.0, 0.0, 0.0, 0.0, 0.0, 0.0, 0.0, 0.0, 0.0, 0.0, 0.0, 0.0, 0.0, 0.0, 0.0, 0.0, 0.0, 0.0, 0.0, 0.0, 0.0, 0.0, 0.0, 0.0, 0.0, 0.0, 0.0, 0.0, 0.0, 0.0, 0.0, 0.0, 0.0, 0.0, 0.0, 0.0, 0.0, 0.0, 0.0, 0.0, 0.0, 0.0, 0.0, 0.0, 0.0, 0.0, 0.0, 0.0, 0.0, 0.0, 0.0, 0.0, 0.0, 0.0, 0.0, 0.0, 0.0, 0.0, 0.0, 0.0, 0.0, 0.0, 0.0, 0.0, 0.0, 0.0, 0.0, 0.0, 0.0, 0.0, 0.0, 0.0, 0.0, 0.0, 0.0, 0.0, 0.0, 0.0, 0.0, 0.0, 0.0, 0.0, 0.0, 0.0, 0.0, 0.0, 0.0, 0.0, 0.0, 0.0, 0.0, 0.0, 0.0, 0.0, 0.0, 0.0, 0.0, 0.0, 0.0, 0.0, 0.0, 0.0, 0.0, 0.0, 0.0, 0.0, 0.0, 0.0, 0.0, 0.0, 0.0, 0.0, 0.0, 0.0, 0.0, 0.0, 0.0, 0.0, 0.0, 0.0, 0.0, 0.0, 0.0, 0.0, 0.0, 0.0, 0.0, 0.0, 0.0, 0.0, 0.0, 0.0, 0.0, 0.0, 0.0, 0.0, 0.0, 0.0, 0.0, 0.0, 0.0, 0.0, 0.0, 0.0, 0.0, 0.0, 0.0, 0.0, 0.0, 0.0, 0.0, 0.0, 0.0, 0.0, 0.0, 0.0, 0.0, 0.0, 0.0, 0.0, 0.0, 0.0, 0.0, 0.0, 0.0, 0.0, 0.0, 0.0, 0.0, 0.0, 0.0, 0.0, 0.0, 0.0, 0.0, 0.0, 0.0, 0.0, 0.0, 0.0, 0.0, 0.0, 0.0, 0.0, 0.0, 0.0, 0.0, 0.0, 0.0, 0.0, 0.0, 0.0, 0.0, 0.0, 0.0, 0.0, 0.0, 0.0, 0.0, 0.0, 0.0, 0.0, 0.0, 0.0, 0.0, 0.0, 0.0, 0.0, 0.0, 0.0, 0.0, 0.0, 0.0, 0.0, 0.0, 0.0, 0.0, 0.0, 0.0, 0.0, 0.0, 0.0, 0.0, 0.0, 0.0, 0.0, 0.0, 0.0, 0.0, 0.0, 0.0, 0.0, 0.0, 0.0, 0.0, 0.0, 0.0, 0.0, 0.0, 0.0, 0.0, 0.0, 0.0, 0.0, 0.0, 0.0, 0.0, 0.0, 0.0, 0.0, 0.0, 0.0, 0.0, 0.0, 0.0, 0.0, 0.0, 0.0, 0.0, 0.0, 0.0, 0.0, 0.0, 0.0, 0.0, 0.0, 0.0, 0.0, 0.0, 0.0, 0.0, 0.0, 0.0, 0.0, 0.0, 0.0, 0.0, 0.0, 0.0, 0.0, 0.0, 0.0, 0.0, 0.0, 0.0, 0.0, 0.0, 0.0, 0.0, 0.0, 0.0, 0.0, 0.0, 0.0, 0.0, 0.0, 0.0, 0.0, 0.0, 0.0, 0.0, 0.0, 0.0, 0.0, 0.0, 0.0, 0.0, 0.0, 0.0, 0.0, 0.0, 0.0, 0.0, 0.0, 0.0, 0.0, 0.0, 0.0, 0.0, 0.0, 0.0, 0.0, 0.0, 0.0, 0.0, 0.0, 0.0, 0.0, 0.0, 0.0, 0.0, 0.0, 0.0, 0.0, 0.0, 0.0, 0.0, 0.0, 0.0, 0.0, 0.0, 0.0, 0.0, 0.0, 0.0, 0.0, 0.0, 0.0, 0.0, 0.0, 0.0, 0.0, 0.0, 0.0, 0.0, 0.0, 0.0, 0.0, 0.0, 0.0, 0.0, 0.0, 0.0, 0.0, 0.0, 0.0, 0.0, 0.0, 0.0, 0.0, 0.0, 0.0, 0.0, 0.0, 0.0, 0.0, 0.0, 0.0, 0.0, 0.0, 0.0, 0.0, 0.0, 0.0, 0.0, 0.0, 0.0, 0.0, 0.0, 0.0, 0.0, 0.0, 0.0, 0.0, 0.0, 0.0, 0.0, 0.0, 0.0, 0.0, 0.0, 0.0, 0.0, 0.0, 0.0, 0.0, 0.0, 0.0, 0.0, 0.0, 0.0, 0.0, 0.0, 0.0, 0.0, 0.0, 0.0, 0.0, 0.0, 0.0, 0.0, 0.0, 0.0, 0.0, 0.0, 0.0, 0.0, 0.0, 0.0, 0.0, 0.0, 0.0, 0.0, 0.0, 0.0, 0.0, 0.0, 0.0, 0.0, 0.0, 0.0, 0.0, 0.0, 0.0, 0.0, 0.0, 0.0, 0.0, 0.0, 0.0, 0.0, 0.0, 0.0, 0.0, 0.0, 0.0, 0.0, 0.0, 0.0, 0.0, 0.0, 0.0, 0.0, 0.0, 0.0, 0.0, 0.0, 0.0, 0.0, 0.0, 0.0, 0.0, 0.0, 0.0, 0.0, 0.0, 0.0, 0.0, 0.0, 0.0, 0.0, 0.0, 0.0, 0.0, 0.0, 0.0, 0.0, 0.0, 0.0, 0.0, 0.0, 0.0, 0.0, 0.0, 0.0, 0.0, 0.0, 0.0, 0.0, 0.0, 0.0, 0.0, 0.0, 0.0, 0.0, 0.0, 0.0, 0.0, 0.0, 0.0, 0.0, 0.0, 0.0, 0.0, 0.0, 0.0, 0.0, 0.0, 0.0, 0.0, 0.0, 0.0, 0.0, 0.0, 0.0, 0.0, 0.0, 0.0, 0.0, 0.0, 0.0, 0.0, 0.0, 0.0, 0.0, 0.0, 0.0, 0.0, 0.0, 0.0, 0.0, 0.0, 0.0, 0.0, 0.0, 0.0, 0.0, 0.0, 0.0, 0.0, 0.0, 0.0, 0.0, 0.0, 0.0, 0.0, 0.0, 0.0, 0.0, 0.0, 0.0, 0.0, 0.0, 0.0, 0.0, 0.0, 0.0, 0.0, 0.0, 0.0, 0.0, 0.0, 0.0, 0.0, 0.0, 0.0, 0.0, 0.0, 0.0, 0.0, 0.0, 0.0, 0.0, 0.0, 0.0, 0.0, 0.0, 0.0, 0.0, 0.0, 0.0, 0.0, 0.0, 0.0, 0.0, 0.0, 0.0, 0.0, 0.0, 0.0, 0.0, 0.0, 0.0, 0.0, 0.0, 0.0, 0.0, 0.0, 0.0, 0.0, 0.0, 0.0, 0.0, 0.0, 0.0, 0.0, 0.0, 0.0, 0.0, 0.0, 0.0, 0.0, 0.0, 0.0, 0.0, 0.0, 0.0, 0.0, 0.0, 0.0, 0.0, 0.0, 0.0, 0.0, 0.0, 0.0, 0.0, 0.0, 0.0, 0.0, 0.0, 0.0, 0.0, 0.0, 0.0, 0.0, 0.0, 0.0, 0.0, 0.0, 0.0, 0.0, 0.0, 0.0, 0.0, 0.0, 0.0, 0.0, 0.0, 0.0, 0.0, 0.0, 0.0, 0.0, 0.0, 0.0, 0.0, 0.0, 0.0, 0.0, 0.0, 0.0, 0.0, 0.0, 0.0, 0.0, 0.0, 0.0, 0.0, 0.0, 0.0, 0.0, 0.0, 0.0, 0.0, 0.0, 0.0, 0.0, 0.0, 0.0, 0.0, 0.0, 0.0, 0.0, 0.0, 0.0, 0.0, 0.0, 0.0, 0.0, 0.0, 0.0, 0.0, 0.0, 0.0, 0.0, 0.0, 0.0, 0.0, 0.0, 0.0, 0.0, 0.0, 0.0, 0.0, 0.0, 0.0, 0.0, 0.0, 0.0, 0.0, 0.0, 0.0, 0.0, 0.0, 0.0, 0.0, 0.0, 0.0, 0.0, 0.0, 0.0, 0.0, 0.0, 0.0, 0.0, 0.0, 0.0, 0.0, 0.0, 0.0, 0.0, 0.0, 0.0, 0.0, 0.0, 0.0, 0.0, 0.0, 0.0, 0.0, 0.0, 0.0, 0.0, 0.0, 0.0, 0.0, 0.0, 0.0, 0.0, 0.0, 0.0, 0.0, 0.0, 0.0, 0.0, 0.0, 0.0, 0.0, 0.0, 0.0, 0.0, 0.0, 0.0, 0.0, 0.0, 0.0, 0.0, 0.0, 0.0, 0.0, 0.0, 0.0, 0.0, 0.0, 0.0, 0.0, 0.0, 0.0, 0.0, 0.0, 0.0, 0.0, 0.0])
me_plane.update()
me_plane.normals_split_custom_set([tuple(v) for v in zip(*[iter([-0.6101, 0.7923, 6.06e-05, -0.6102, 0.7922, 9.931e-05, -0.6103, 0.7921, 0.0001386, -0.6103, 0.7922, 0.0001662, -0.6102, 0.7922, 9.931e-05, -0.6103, 0.7922, 9.619e-05, -0.6102, 0.7923, 0.0002009, -0.6103, 0.7921, 0.0001386, 0.0, -1.0, 0.0, -0.6103, 0.7921, 0.0001386, -0.6103, 0.7922, 0.0, -0.6103, 0.7922, 0.0, -0.6103, 0.7922, 0.0001662, -0.6103, 0.7922, 0.0001043, -0.6102, 0.7922, 9.931e-05, -0.6101, 0.7923, 6.06e-05, -0.6104, 0.7921, 0.0001731, -0.6103, 0.7922, 0.0001295, -0.6103, 0.7922, 0.0002017, -0.6102, 0.7923, 0.0002503, 0.0, 1.0, 0.0, 0.0, 1.0, 0.0, 0.0, 1.0, 0.0, 0.0, 1.0, 0.0, 0.0, 0.0, -1.0, -0.6104, 0.7921, 0.0001661, -0.6101, 0.7923, 6.06e-05, -0.6103, 0.7922, 0.0001662, -0.6103, 0.7922, 0.0002674, -0.6103, 0.7922, 0.0002017, -0.6103, 0.7922, 0.0001295, -0.6104, 0.7921, 0.000144, -0.6102, 0.7922, 0.0001847, -0.6103, 0.7922, 0.0001929, -0.6104, 0.7921, 0.000144, -0.6103, 0.7922, 0.0001295, -0.6104, 0.7921, 0.0001731, -0.6102, 0.7923, 0.0002503, -0.6103, 0.7922, 0.0002017, -0.6103, 0.7922, 0.0002674, -0.6103, 0.7922, 0.000258, -0.6102, 0.7922, 0.0001847, -0.6104, 0.7921, 0.000144, -0.6103, 0.7922, 0.0001929, -0.6104, 0.7921, 0.0001435, -0.6103, 0.7922, 0.0001662, -0.6104, 0.7921, 0.0001661, -0.6103, 0.7922, 0.000258, -0.6103, 0.7922, 0.0002674, -0.6101, 0.7923, 6.06e-05, -0.6104, 0.7921, 0.0001661, -0.6103, 0.7922, 0.0001043, -0.6103, 0.7922, 0.0001043, -0.6104, 0.7921, 0.0001661, -0.6103, 0.7922, 0.000129, -0.6104, 0.7921, 0.0001397, -0.6103, 0.7922, 0.0, -0.6104, 0.7921, 0.0, -0.6104, 0.7921, 0.0, -0.6103, 0.7922, 0.0, -0.6103, 0.7921, 0.0001386, -0.6102, 0.7923, -4.33e-05, -0.6104, 0.7921, 0.0001397, -0.6102, 0.7922, 9.931e-05, -0.6103, 0.7922, 0.0001043, -0.6104, 0.7921, 0.0001397, -0.6103, 0.7921, 0.0001685, -0.6103, 0.7922, 9.619e-05, -0.6103, 0.7921, 0.0, 0.0, -1.0, 0.0, -0.6103, 0.7922, 0.0001463, -0.6104, 0.7921, 0.0001294, -0.6104, 0.7921, 0.0001294, -0.6103, 0.7922, -0.00012, -0.6104, 0.7921, -9.394e-05, -0.6103, 0.7922, 0.0, -0.6103, 0.7922, 0.0001463, -0.6103, 0.7922, 0.0, -0.6104, 0.7921, -9.394e-05, -0.6104, 0.7921, 9.918e-05, -0.6103, 0.7922, 0.0002801, -0.6104, 0.7921, 5.841e-05, -0.6103, 0.7922, 0.0001463, -0.6103, 0.7922, 0.0001463, -0.6104, 0.7921, 5.841e-05, -0.6103, 0.7921, 8.966e-05, -0.6103, 0.7922, 0.0001463, -0.6103, 0.7921, 8.966e-05, -0.6103, 0.7922, 0.0001524, -0.6103, 0.7922, 3.499e-05, -0.6103, 0.7922, -0.00012, -0.6104, 0.7921, 0.0001294, -0.6104, 0.7921, 9.918e-05, -0.6103, 0.7922, 3.499e-05, -0.6103, 0.7922, 0.0001524, -0.6103, 0.7922, 0.0002801, -0.6103, 0.7921, 8.966e-05, -0.6103, 0.7922, 0.0003499, -0.6103, 0.7922, 0.0002048, -0.6103, 0.7922, 0.0001524, -0.6103, 0.7922, 0.0001524, -0.6103, 0.7922, 0.0002048, -0.6104, 0.7921, 0.0001222, -0.6103, 0.7922, 0.0002801, -0.6104, 0.7921, -9.394e-05, -0.6104, 0.7921, 6.375e-05, -0.6104, 0.7921, 0.0002935, -0.6104, 0.7921, 9.918e-05, -0.6103, 0.7922, -0.00012, -0.6103, 0.7922, 0.0002125, -0.6104, 0.7921, 6.375e-05, -0.6104, 0.7921, -9.394e-05, -0.6104, 0.7921, 9.918e-05, -0.6104, 0.7921, 0.0002935, -0.6104, 0.7921, 6.932e-05, -0.6103, 0.7922, 3.499e-05, -0.6104, 0.7921, 5.841e-05, -0.6104, 0.7921, 0.0002782, -0.6103, 0.7922, 0.0003499, -0.6103, 0.7921, 8.966e-05, -0.6103, 0.7922, 0.0002801, -0.6104, 0.7921, 0.0001222, -0.6104, 0.7921, 0.0002782, -0.6104, 0.7921, 5.841e-05, -0.6103, 0.7922, 3.499e-05, -0.6104, 0.7921, 6.932e-05, -0.6103, 0.7922, 0.0002125, -0.6103, 0.7922, -0.00012, -0.6104, 0.7921, 0.0002935, -0.6104, 0.7921, 0.0001222, -0.6103, 0.7922, 0.0002048, -0.6104, 0.7921, 6.932e-05, 3.221e-08, -0.0006711, 1.0, 0.0006711, 3.221e-08, 1.0, -3.221e-08, 0.0006711, 1.0, -0.0006711, -3.221e-08, 1.0, -1.0, 0.0, 0.0, -1.0, 0.0, 0.0, -1.0, 0.0, 0.0, -1.0, 0.0, 0.0, -0.6104, 0.7921, 0.0001138, -0.6104, 0.7921, 0.0001139, -0.6104, 0.7921, 0.0, -0.6103, 0.7922, 0.0001418, -0.6104, 0.7921, 0.0001661, -0.6103, 0.7922, 0.0001363, -0.6103, 0.7921, 0.0, -0.6104, 0.7921, 0.0001294, -0.6103, 0.7922, 0.0, 1.0, 0.0, 0.0, 1.0, 0.0, 0.0, -0.6103, 0.7922, 0.0003499, -0.6104, 0.7921, 0.0002782, -0.6103, 0.7922, 0.0001463, 0.0, 1.0, 0.0, -0.6103, 0.7922, -2.255e-08, -0.6104, 0.7921, 6.375e-05, -0.6103, 0.7922, 0.0001048, -0.6103, 0.7922, 0.0001463, -0.6104, 0.7921, 0.0002782, -0.6104, 0.7921, 0.0001222, -0.6104, 0.7921, 0.0002935, -0.6103, 0.7922, 0.0002125, -0.6103, 0.7922, 0.000117, -0.6103, 0.7922, 0.0001048, -0.6104, 0.7921, 6.375e-05, -0.6103, 0.7922, 0.0002125, -0.6104, 0.7921, 6.932e-05, -0.6103, 0.7922, 0.0002048, -0.6103, 0.7922, 0.0003499, -0.6103, 0.7922, -2.255e-08, -0.6103, 0.7922, 0.000117, 0.0, 0.0, -1.0, 0.0, 0.0, -1.0, 0.0, 0.0, -1.0, -0.6104, 0.7921, 0.000144, -0.6102, 0.7923, 0.000144, -0.6103, 0.7922, 0.000144, -0.6103, 0.7922, 0.000144, -0.6103, 0.7922, 6.601e-05, -0.6104, 0.7921, 0.000174, -0.6103, 0.7922, 0.0001437, -0.6103, 0.7922, 0.0001437, -0.6103, 0.7922, 0.0001437, -0.6103, 0.7922, 0.0001437, -0.6103, 0.7922, 0.0001437, -0.6104, 0.7921, 0.0002272, -0.6104, 0.7921, 0.0001519, -0.6103, 0.7922, 0.0001048, -1.0, 0.0, 0.0, -0.6104, 0.7921, 0.0003036, -0.6104, 0.7921, 0.000174, -0.6103, 0.7922, 6.601e-05, -0.6103, 0.7922, 0.0, -0.6103, 0.7922, 0.0001418, -0.6103, 0.7922, 0.0001048, -0.6104, 0.7921, 0.0001519, -0.6103, 0.7922, 0.0001194, -0.6103, 0.7922, 0.0001307, 0.0, 0.0, 1.0, 0.0, 0.0, 1.0, 0.0, 0.0, 1.0, -0.6104, 0.7921, 0.0, -0.6104, 0.7921, 0.0, -0.6104, 0.7921, 0.000174, -0.6103, 0.7922, 0.0001418, -0.6103, 0.7922, 0.0001418, -0.6103, 0.7922, 0.0, -0.6104, 0.7921, 0.0001768, -0.6104, 0.7921, 0.0001661, -0.6104, 0.7921, 0.0, -0.6104, 0.7921, 0.0, -0.6104, 0.7921, 0.0003418, -0.6104, 0.7921, 0.0002272, -0.6104, 0.7921, 0.0002272, -0.6104, 0.7921, 0.0003418, -0.6103, 0.7921, 0.0002378, -0.6104, 0.7921, 0.0001988, -0.6102, 0.7923, 0.0002503, -0.6103, 0.7922, 0.000258, -0.6104, 0.7921, 0.0001661, -0.6102, 0.7922, -9.298e-06, -0.6102, 0.7922, -9.298e-06, -0.6104, 0.7921, 8.193e-05, -0.6103, 0.7922, 0.0001242, -0.6102, 0.7923, 0.0002503, -0.6104, 0.7921, 0.0001731, -0.6102, 0.7923, 0.0002503, -0.6103, 0.7922, 0.0001242, -0.6103, 0.7922, 0.0001244, -0.6102, 0.7922, 0.0001322, -0.6103, 0.7921, 0.0001425, -0.6104, 0.7921, 0.0001731, -0.6103, 0.7922, 0.0001244, -0.6104, 0.7921, 0.0001731, -0.6103, 0.7921, 0.0001425, -0.6103, 0.7921, 4.762e-05, -0.6104, 0.7921, 0.0001435, -0.6103, 0.7922, 0.0001929, -0.6103, 0.7921, 3.207e-05, -0.6103, 0.7922, 0.0, -0.6103, 0.7922, 0.0001462, -0.6103, 0.7922, 5.855e-05, -0.6103, 0.7922, 0.0, -0.6104, 0.7921, 0.0001397, -0.6104, 0.7921, 0.0001836, -0.6103, 0.7922, 0.0001307, -0.6104, 0.7921, 0.0001768, -0.6105, 0.792, 0.0002627, -0.6105, 0.792, -2.682e-07, -0.6104, 0.7921, 0.0001661, -0.6104, 0.7921, 0.0001768, -0.6103, 0.7922, 0.0001307, -0.6103, 0.7922, 0.0001363, -0.6102, 0.7922, 0.0002169, -0.6103, 0.7922, 0.0001363, -0.6103, 0.7922, 0.0001307, -0.6103, 0.7922, 0.0001194, 1.0, 0.0, 0.0, 1.0, 0.0, 0.0, 1.0, 0.0, 0.0, 1.0, 0.0, 0.0, -0.6104, 0.7921, 0.0001138, -1.0, 0.0, 0.0, -1.0, 0.0, 0.0, -0.6104, 0.7921, 0.0001139, -0.6103, 0.7922, 0.0001463, -0.6105, 0.792, 0.0002627, -0.6104, 0.7921, 0.0001768, -0.6103, 0.7922, 0.0, -0.6104, 0.7921, 0.0003418, -0.6104, 0.7921, 0.0, -0.6103, 0.7922, 0.0001363, -0.6102, 0.7922, 0.0002169, -0.6103, 0.7922, 0.0001048, -0.6103, 0.7922, 0.0001307, -0.6105, 0.792, -2.682e-07, -0.6103, 0.7922, 0.0001463, -0.6104, 0.7921, 0.0001988, -0.6103, 0.7921, 0.0002378, -0.6103, 0.7922, 9.154e-06, -0.6104, 0.7921, 0.0001497, -0.6103, 0.7922, 9.154e-06, -0.6103, 0.7921, 0.0002378, -0.6103, 0.7922, 0.0002581, -0.6105, 0.792, -2.682e-07, -0.6103, 0.7922, 0.0001437, -0.6104, 0.7921, 0.0002272, -0.6104, 0.7921, 0.0001988, -0.6104, 0.7921, 0.0001497, -0.6104, 0.7921, 0.0003418, -0.6102, 0.7922, 0.0002169, -0.6103, 0.7922, 0.0002581, -0.6103, 0.7921, 0.0002378, -0.6104, 0.7921, 0.0001519, -0.6104, 0.7921, 0.0003036, -0.6104, 0.7921, 0.0001497, -0.6103, 0.7922, 9.154e-06, -0.6102, 0.7922, 0.0002169, -0.6103, 0.7922, 0.0001194, -0.6105, 0.792, -2.682e-07, -0.6103, 0.7922, 0.0002581, 0.0, 0.0, -1.0, -0.6103, 0.7922, 0.000144, -0.6103, 0.7922, 0.000144, 0.0, 0.0, -1.0, 0.0, 1.0, 0.0, 0.0, 1.0, 0.0, 0.0, 1.0, 0.0, 0.0, 1.0, 0.0, 0.0, 0.0, -1.0, 0.0, 0.0, -1.0, 0.0, 0.0, -1.0, 0.0, 0.0, -1.0, 0.0, 0.0, -1.0, 0.0, 0.0, -1.0, 0.0, 0.0, -1.0, -0.6103, 0.7922, 0.000144, -0.6102, 0.7923, -1.711e-05, 0.0, 0.0, -1.0, 0.0, 0.0, -1.0, 0.0, 0.0, -1.0, -0.6102, 0.7923, 0.000144, -0.6104, 0.7921, 0.000144, 0.0, 0.0, -1.0, 0.0, 0.0, -1.0, -0.6103, 0.7921, 0.000151, -0.6103, 0.7922, -7.331e-05, -0.6103, 0.7922, 0.0001646, -0.6103, 0.7922, 0.0, -0.6103, 0.7922, 5.855e-05, -0.6103, 0.7921, 0.0001425, -0.6102, 0.7922, 0.0001322, -0.6103, 0.7922, 5.855e-05, -0.6103, 0.7922, 0.0001462, -0.6103, 0.7921, 4.762e-05, -0.6103, 0.7921, 0.0001425, -0.6103, 0.7922, 0.0, -0.6102, 0.7922, 0.0001322, -0.6103, 0.7922, 0.0001244, -0.6104, 0.7921, 0.0, -0.6103, 0.7922, 0.0001242, -0.6104, 0.7921, 8.193e-05, -0.6103, 0.7922, 0.0, -0.6104, 0.7921, 0.0, -0.6103, 0.7922, 0.0001244, -0.6103, 0.7922, 0.0001242, -0.6104, 0.7921, 0.0, -0.6104, 0.7921, 0.0, -0.6103, 0.7922, 0.0, -0.6104, 0.7921, 8.193e-05, -0.6102, 0.7922, -9.298e-06, -0.6103, 0.7922, 0.0, -0.6104, 0.7921, 0.0001661, -0.6103, 0.7922, 0.0001662, -0.6103, 0.7922, 0.0, -0.6102, 0.7922, -9.298e-06, -0.6103, 0.7922, -4.757e-05, -0.6103, 0.7922, -7.331e-05, -0.6103, 0.7921, 0.000151, -0.6103, 0.7922, 0.0001463, -0.6103, 0.7922, 0.0001646, -0.6103, 0.7922, -7.331e-05, -0.6103, 0.7922, -4.757e-05, -0.6104, 0.7921, 0.0001138, 0.0, -1.0, 0.0, 0.0, -1.0, 0.0, 0.0, -1.0, 0.0, 0.0, -1.0, 0.0, -0.6103, 0.7922, 0.0001463, 0.0, -1.0, 0.0, -0.6104, 0.7921, 0.0001413, -0.6103, 0.7922, -4.757e-05, -1.0, 0.0, -1.863e-08, -1.0, 0.0, -1.863e-08, -1.0, 0.0, -1.863e-08, -1.0, 0.0, -1.863e-08, -0.6104, 0.7921, 0.0001138, -0.6103, 0.7922, -4.757e-05, -0.6104, 0.7921, 0.0001413, -1.0, 0.0, -1.863e-08, 0.0, -1.0, -6.209e-09, 0.0, -1.0, -6.209e-09, 0.0, -1.0, -6.209e-09, 0.0, -1.0, -6.209e-09, 0.0, -1.0, -6.209e-09, 0.0, -1.0, -6.209e-09, 0.0, -1.0, -6.209e-09, 0.0, -1.0, -6.209e-09, -0.6103, 0.7922, 0.0001826, -0.6102, 0.7923, 0.0002088, -0.6104, 0.7921, 0.0001397, -0.6102, 0.7923, -4.33e-05, -0.6103, 0.7922, 0.0002084, -0.6102, 0.7923, 0.0002746, -0.6102, 0.7922, -8.106e-05, -0.6104, 0.7921, 0.0001392, -0.6102, 0.7923, 0.0002746, -0.6104, 0.7921, 0.0001141, -0.6104, 0.7921, 0.0001502, -0.6102, 0.7922, -8.106e-05, -0.6104, 0.7921, 8.085e-09, -0.6103, 0.7922, 0.0, -0.6103, 0.7921, 3.207e-05, -0.6104, 0.7921, 0.0003423, -1.0, -2.649e-07, 3.974e-08, -1.0, -2.649e-07, 3.974e-08, -0.6104, 0.7921, 0.0001836, -0.6103, 0.7922, 9.111e-05, -0.6104, 0.7921, 8.085e-09, -0.6104, 0.7921, 0.0003423, 0.0006711, -1.0, 4.541e-08, -3.221e-08, -1.0, 0.0006712, -0.6103, 0.7922, 0.000135, -0.6103, 0.7922, 0.0001052, -0.6103, 0.7922, 0.0, -0.6104, 0.7921, 0.0001139, -0.6103, 0.7922, 0.000135, -1.0, -5.931e-08, 2.18e-08, -1.0, -5.931e-08, 2.18e-08, -0.6102, 0.7923, -1.711e-05, -0.6103, 0.7922, 0.000144, -1.0, -5.931e-08, 2.18e-08, -1.0, -5.931e-08, 2.18e-08, -0.6103, 0.7922, 9.111e-05, -0.6103, 0.7921, -9.365e-05, -0.6103, 0.7921, 0.0, -0.6104, 0.7921, 0.0, -0.6103, 0.7921, 0.0, -0.6103, 0.7921, 0.0, -0.6103, 0.7922, 0.0, -0.6103, 0.7922, 0.0001052, -0.6104, 0.7921, 0.0, -0.6103, 0.7921, -9.365e-05, -0.6103, 0.7921, 0.0, 0.0006711, -1.0, 3.221e-08, -3.221e-08, -1.0, 0.0006711, -0.6104, 0.7921, 0.0001138, -0.6103, 0.7922, 0.0001646, -0.6103, 0.7922, 0.000144, -0.6103, 0.7922, 0.000144, -0.6104, 0.7921, 0.0001397, -0.6104, 0.7921, 0.0001392, -0.6104, 0.7921, 0.0002277, -0.6103, 0.7922, 0.0001052, -0.6103, 0.7922, 0.000135, -0.6103, 0.7922, 9.111e-05, -0.6104, 0.7921, 0.0001836, -0.6104, 0.7921, 0.0001397, -0.6103, 0.7922, 0.000144, -0.6103, 0.7922, 0.000144, -0.6103, 0.7922, 0.0001646, -0.6104, 0.7921, 0.0001139, -0.6103, 0.7922, 9.248e-05, -0.6103, 0.7922, 0.0, -0.6104, 0.7921, 0.0001139, -1.0, 0.0006711, -3.213e-08, -1.0, 0.0006711, -3.213e-08, -0.6103, 0.7922, 0.0, -0.6103, 0.7921, 0.0, -0.6103, 0.7921, -0.0002851, -0.6103, 0.7922, 9.248e-05, -0.6104, 0.7921, 0.0001139, -0.6103, 0.7922, 0.0, -0.6103, 0.7922, 9.248e-05, -0.6104, 0.7921, 0.0001139, -0.6103, 0.7921, 0.0, 1.0, 0.0, 0.0, -0.6104, 0.7921, 0.0001138, -0.6103, 0.7921, -0.0002851, 0.0, 1.0, 0.0, 0.0, 1.0, 0.0, 0.0, 1.0, 0.0, 0.0, 1.0, 0.0, -0.0006711, 1.0, 3.221e-08, 3.221e-08, 1.0, 0.0006711, 0.0006711, 1.0, -3.221e-08, 0.0006711, 1.0, -3.213e-08, 0.0006711, 1.0, -3.213e-08, -3.221e-08, 1.0, -0.0006711, -0.6103, 0.7921, -0.0002851, -0.6104, 0.7921, 0.0001138, 1.0, 0.0, 0.0, -0.6103, 0.7921, 8.613e-05, -0.6103, 0.7922, 9.248e-05, -0.6103, 0.7921, -0.0002851, -0.6103, 0.7921, 8.613e-05, -0.6103, 0.7922, 0.0, -0.6104, 0.7921, 7.012e-05, 0.0, 0.0, -1.0, -0.6103, 0.7922, 0.0001723, -0.6102, 0.7922, 0.0001322, -1.0, 0.0, 0.0, -1.0, 0.0, 0.0, -1.0, 0.0, 0.0, -1.0, 0.0, 0.0, -0.6103, 0.7922, 0.0, -0.6103, 0.7921, 8.613e-05, -0.6104, 0.7921, 7.012e-05, -0.6102, 0.7922, 0.0001322, -0.6104, 0.7921, 0.0001139, -0.6103, 0.7922, 0.0, -0.6102, 0.7922, 0.0001322, -0.6103, 0.7922, 0.0001723, -0.6103, 0.7922, -2.341e-07, -0.6104, 0.7921, -2.92e-07, -1.0, 3.858e-08, -6.182e-07, -1.0, 3.858e-08, -6.182e-07, -1.0, 3.858e-08, -6.182e-07, -0.6103, 0.7922, -1.28e-05, 0.0, 0.0, 1.0, -0.6103, 0.7922, 0.0001608, -0.6104, 0.7921, 0.0001613, -0.6104, 0.7921, 0.0001391, -0.6103, 0.7922, 6.816e-05, -0.6103, 0.7922, 0.0001463, -0.6103, 0.7922, 0.0001464, -0.6105, 0.792, -5.8e-05, -0.6104, 0.7921, -0.0003036, -0.6104, 0.7921, 0.0001519, -0.6103, 0.7921, -0.0001398, -0.6103, 0.7922, 0.0001608, -0.6104, 0.7921, 0.0001391, -0.6104, 0.7921, 0.0001613, -0.6104, 0.7921, 0.0004444, -0.6104, 0.7921, 3.785e-05, -0.6103, 0.7921, -0.0001398, -0.6104, 0.7921, 0.0004444, -0.6104, 0.7921, 0.0001613, -0.6103, 0.7922, 0.0001608, 0.0, 0.0, 1.0, 0.0, 0.0, 1.0, -0.6103, 0.7922, 6.816e-05, -0.6105, 0.792, -5.8e-05, -0.6104, 0.7921, -0.0003036, -1.0, -4.227e-08, 0.0, -1.0, -4.227e-08, 0.0, -0.6104, 0.7921, 0.0001519, -0.6104, 0.7921, 0.0001391, -0.6104, 0.7921, 3.785e-05, 1.0, 8.455e-08, 0.0, 1.0, 8.455e-08, 0.0, -0.6103, 0.7922, 2.69e-05, -2.606e-07, 1.035e-14, 1.0, -2.606e-07, 1.035e-14, 1.0, -0.6105, 0.792, 0.0002337, -0.6104, 0.7921, 7.573e-05, -0.6104, 0.7921, -6.063e-08, 1.0, 0.0006711, 3.221e-08, 1.0, -3.221e-08, 0.0006711, -0.6104, 0.7921, 7.573e-05, -0.6103, 0.7921, 0.0002375, -0.6104, 0.7921, -1.213e-07, -0.6104, 0.7921, -6.063e-08, -0.6103, 0.7922, -1.28e-05, -0.6104, 0.7921, -1.213e-07, -0.6103, 0.7921, 0.0002375, -0.6103, 0.7922, -2.341e-07, -0.6103, 0.7922, 2.69e-05, -0.6105, 0.792, 0.0002337, -0.6103, 0.7922, 0.0001452, -0.6103, 0.7922, 0.0001462, -0.6104, 0.7921, 0.0001139, -0.6103, 0.7922, 0.0001044, 1.0, 9.934e-07, 0.0, 1.0, 9.934e-07, 0.0, -0.6104, 0.7921, 3.785e-05, -0.6104, 0.7921, 0.0004444, -0.6103, 0.7922, 0.0001044, -0.6104, 0.7921, 0.0001139, -0.6103, 0.7921, -0.0001398, -0.6104, 0.7921, 0.0001519, -0.6104, 0.7921, 0.0001138, -0.6103, 0.7922, 0.0, -0.6104, 0.7921, 0.0004444, -0.6103, 0.7921, -0.0001398, -0.6103, 0.7922, 0.0, -0.6103, 0.7922, 0.0001044, -0.6103, 0.7922, 0.0001462, -0.6103, 0.7922, 0.0001452, 0.0, 1.0, 0.0, 0.0, 1.0, 0.0, -0.6103, 0.7922, -2.341e-07, -0.6103, 0.7921, 0.0001461, -0.6104, 0.7921, 0.0001139, -0.6104, 0.7921, -2.92e-07, -0.6104, 0.7921, 7.573e-05, -0.6104, 0.7921, 0.0001135, -0.6103, 0.7922, 4.725e-05, -0.6103, 0.7921, 0.0002375, -0.6103, 0.7921, 0.0002375, -0.6103, 0.7922, 4.725e-05, -0.6103, 0.7921, 0.0001461, -0.6103, 0.7922, -2.341e-07, 0.0, 0.0, -1.0, 0.0, 0.0, -1.0, 0.0, 0.0, -1.0, 0.0, 0.0, -1.0, 0.0, -1.0, 0.0, 0.0, -1.0, 0.0, 0.0, -1.0, 0.0, 0.0, -1.0, 0.0, -0.6103, 0.7921, 0.0001461, -1.0, 0.0, 0.0, -1.0, 0.0, 0.0, -0.6104, 0.7921, 0.0001139, -0.6104, 0.7921, 0.0001135, 1.0, -6.911e-07, 8.941e-07, 1.0, -6.911e-07, 8.941e-07, -0.6103, 0.7922, 4.725e-05, 0.0, 3.974e-07, -1.0, 0.0, 3.974e-07, -1.0, 0.0, 3.974e-07, -1.0, 0.0, 3.974e-07, -1.0, -0.6103, 0.7922, 0.0001463, 0.0, -1.0, 0.0, 0.0, -1.0, 0.0, -0.6103, 0.7922, 0.0001464, -0.6103, 0.7922, 0.0, -0.6104, 0.7921, 0.0001138, -1.0, 0.0, 0.0, -1.0, 0.0, 0.0, 0.0, 1.0, 0.0, 0.0, 1.0, 0.0, 0.0, 1.0, 0.0, 0.0, 1.0, 0.0, 0.0, 0.0, -1.0, 0.0, 0.0, -1.0, 0.0, 0.0, -1.0, 0.0, 0.0, -1.0, -0.6102, 0.7923, -0.0001263, -0.6105, 0.792, -0.0001347, -0.6102, 0.7923, 0.0001347, -0.6105, 0.792, 0.000143, 1.0, 5.388e-07, 0.0, -0.6102, 0.7923, -0.0001263, -0.6105, 0.792, 0.000143, 1.0, 5.388e-07, 0.0, -0.6105, 0.792, -0.0001347, -1.0, -6.735e-07, 0.0, -1.0, -6.735e-07, 0.0, -0.6102, 0.7923, 0.0001347, -0.6103, 0.7922, 0.0002309, -0.6104, 0.7921, 0.0001434, 1.0, 5.931e-08, 1.327e-07, 1.0, 5.931e-08, 1.327e-07, 1.0, 5.931e-08, 1.327e-07, 1.0, 5.931e-08, 1.327e-07, 1.0, 5.931e-08, 1.327e-07, 1.0, 5.931e-08, 1.327e-07, -0.6103, 0.7922, 0.0001524, -0.6104, 0.7921, 0.0001434, -0.6103, 0.7922, 0.0002309, -0.6101, 0.7923, 2.5e-05, 6.524e-07, 0.0, 1.0, 6.524e-07, 0.0, 1.0, 6.524e-07, 0.0, 1.0, 6.524e-07, 0.0, 1.0, 6.524e-07, 0.0, 1.0, 6.524e-07, 0.0, 1.0, 6.524e-07, 0.0, 1.0, 6.524e-07, 0.0, 1.0, 6.524e-07, 0.0, 1.0, 6.524e-07, 0.0, 1.0, 6.524e-07, 0.0, 1.0, 6.524e-07, 0.0, 1.0, -0.6101, 0.7923, 2.5e-05, -1.0, -7.414e-08, 7.265e-08, -1.0, -7.414e-08, 7.265e-08, -1.0, -7.414e-08, 7.265e-08, -1.0, -7.414e-08, 7.265e-08, -1.0, -7.414e-08, 7.265e-08, -1.0, -7.414e-08, 7.265e-08, -0.6103, 0.7922, 0.0001524, -0.6103, 0.7922, 0.0001053, -0.6105, 0.792, 0.0002627, -0.6104, 0.7921, 0.0001924, -0.6102, 0.7923, 0.0001758, -0.6104, 0.7921, 7.012e-05, -0.6104, 0.7921, 0.0001924, -0.6105, 0.792, 0.0002627, -0.6105, 0.792, -2.682e-07, -0.6102, 0.7923, 0.0001758, -0.6102, 0.7922, 5.96e-08, -0.6103, 0.7922, 7.048e-05, -0.6103, 0.7922, 0.0001053, -0.6103, 0.7922, 7.048e-05, -0.6102, 0.7922, 5.96e-08, -0.6104, 0.7921, 7.012e-05, -0.6105, 0.792, -2.682e-07, 0.0, -1.0, 0.0, 0.0, -1.0, 0.0, 0.0, -1.0, 0.0, 0.0, -1.0, 0.0, -1.0, 0.0, 2.767e-07, -1.0, 0.0, 2.767e-07, -1.0, 0.0, 2.767e-07, -1.0, 0.0, 2.767e-07, 0.0, -1.0, 0.0, 0.0, -1.0, 0.0, 0.0, -1.0, 0.0, 0.0, -1.0, 0.0, -1.0, 0.0, 2.98e-07, -1.0, 0.0, 2.98e-07, -1.0, 0.0, 2.98e-07, -1.0, 0.0, 2.98e-07, -1.0, -2.899e-07, -4.348e-08, -1.0, -2.899e-07, -4.348e-08, -1.0, -2.899e-07, -4.348e-08, -1.0, -2.899e-07, -4.348e-08, 0.0, -1.0, -0.004464, 0.0, -1.0, -0.004464, 0.0, -1.0, -0.004464, 0.0, -1.0, -0.004464, 0.0, -1.0, -1.419e-07, 0.0, -1.0, -1.419e-07, 0.0, -1.0, -1.419e-07, 0.0, -1.0, -1.419e-07, -1.0, 0.0, -4.257e-08, -1.0, 0.0, -4.257e-08, -1.0, 0.0, -4.257e-08, -1.0, 0.0, -4.257e-08, -0.6104, 0.7921, 0.0001969, -0.6103, 0.7922, 0.0002419, -0.6102, 0.7922, 0.0001998, -0.6103, 0.7921, 0.0001387, -0.6104, 0.7921, 0.0001945, -0.6105, 0.792, -9.977e-05, -0.6104, 0.7921, -0.0001337, -0.6103, 0.7921, 3.022e-05, -0.6103, 0.7921, 3.022e-05, -0.6104, 0.7921, -0.0001337, -0.6102, 0.7922, 0.0001401, -0.6103, 0.7921, 0.0001334, -0.6104, 0.7921, 0.0001968, -0.6104, 0.7921, 0.0001945, -0.6103, 0.7921, 3.022e-05, -0.6103, 0.7921, 0.0001334, -0.6105, 0.792, -9.977e-05, -0.6101, 0.7923, -0.0001045, -0.6102, 0.7922, 0.0001401, -0.6104, 0.7921, -0.0001337, -0.6101, 0.7923, -0.0001045, -0.6104, 0.7921, 0.0001968, -0.6103, 0.7921, 0.0001334, -0.6102, 0.7922, 0.0001401, -0.6102, 0.7922, 0.0001998, -0.6103, 0.7922, 0.0002419, -0.6104, 0.7921, 0.0002382, -0.6104, 0.7921, 0.0001678, -0.6103, 0.7922, 6.819e-05, -0.6104, 0.7921, 0.0001678, -0.6104, 0.7921, 0.0002382, -0.6104, 0.7921, 0.0001021, -0.6103, 0.7921, 0.0001387, -0.6102, 0.7922, 0.0001998, -0.6104, 0.7921, 0.0001678, -0.6103, 0.7922, 6.819e-05, -0.6104, 0.7921, 0.0001021, -0.6104, 0.7921, 0.0002382, -0.6103, 0.7922, 0.0002419, -0.6104, 0.7921, 0.0001969, -0.6105, 0.792, -1.123e-07, 0.0, 1.0, 1.064e-08, -0.6103, 0.7922, 9.514e-05, -0.6103, 0.7922, 0.0002581, -0.6104, 0.7921, 0.0001988, -0.6104, 0.7921, 0.0001673, -0.6103, 0.7921, 0.0001417, -0.6103, 0.7921, 0.0001417, -0.6104, 0.7921, 0.000166, -0.6103, 0.7922, 0.0002581, -0.6103, 0.7922, 9.514e-05, -0.6103, 0.7922, 9.514e-05, 0.0, 1.0, 2.484e-08, -0.6104, 0.7921, 0.0001098, -0.6104, 0.7921, 0.0001988, -0.6103, 0.7922, 9.514e-05, -0.6104, 0.7921, 0.0001098, -0.6103, 0.7922, 6.602e-05, -0.6104, 0.7921, 0.0001673, -0.6104, 0.7921, 0.0001988, -0.6102, 0.7922, 4.333e-05, -0.6105, 0.792, -1.123e-07, -0.6103, 0.7922, 0.0002581, -0.6104, 0.7921, 0.000166, -0.6103, 0.7922, 6.602e-05, 0.0, -1.0, 9.771e-09, 0.0, -1.0, 9.771e-09, -0.6102, 0.7922, 4.333e-05, -0.6104, 0.7921, 0.000166, -0.6103, 0.7921, 0.0001417, -0.6103, 0.7921, 0.0001417, -0.6104, 0.7921, 0.0001673, 0.0006711, 1.0, -3.221e-08, -3.221e-08, 1.0, -0.0006711, -0.6103, 0.7922, 9.514e-05, -0.6103, 0.7922, 9.514e-05, -0.6103, 0.7921, 0.0001529, -0.6105, 0.792, -5.797e-05, -0.6104, 0.7921, -0.0001339, -0.6103, 0.7922, -0.0001249, -0.6102, 0.7923, 0.0001255, -0.6103, 0.7922, -0.0001249, -0.6104, 0.7921, -0.0001339, -0.6104, 0.7921, 0.0001564, -0.6104, 0.7921, -1.234e-05, -0.6104, 0.7921, 6.119e-05, 0.0, 1.0, -5.322e-09, -0.6104, 0.7921, 6.795e-05, -0.6102, 0.7923, 0.0001255, -0.6104, 0.7921, 6.119e-05, -0.6104, 0.7921, 6.795e-05, -0.6103, 0.7921, 0.0001529, -0.6103, 0.7922, -0.0001249, -0.6102, 0.7923, 0.0001255, -0.0006711, 1.0, 3.141e-08, 3.285e-08, 1.0, 0.0006711, -0.6104, 0.7921, 6.119e-05, -0.6104, 0.7921, -1.234e-05, -0.6105, 0.792, -5.797e-05, -0.6102, 0.7923, -5.583e-05, -0.6104, 0.7921, 0.0001564, -0.6104, 0.7921, -0.0001339, -0.6102, 0.7923, -5.583e-05, 0.0, 1.0, -6.457e-08, -0.6104, 0.7921, -1.234e-05, -0.6104, 0.7921, 0.0001564, 0.0, -1.0, 0.0, -0.6103, 0.7922, 7.87e-08, -0.6103, 0.7922, -8.432e-08, 0.0, -1.0, 0.0, -0.6103, 0.7922, -2.173e-05, -0.6103, 0.7922, -8.432e-08, -0.6103, 0.7922, 7.87e-08, -0.6103, 0.7922, 7.293e-05, -0.6103, 0.7922, 0.0001765, -0.6102, 0.7923, 0.0001255, 0.0, -1.0, 2.129e-07, -0.6103, 0.7922, -8.432e-08, -0.6103, 0.7922, -2.173e-05, -0.6104, 0.7921, 0.0001922, -0.6104, 0.7921, 0.0001922, -0.6103, 0.7922, -2.173e-05, -0.6102, 0.7923, 0.0001255, -0.6103, 0.7922, 0.0001093, -0.6104, 0.7921, 0.0001097, -0.6103, 0.7922, 0.0001765, -0.6103, 0.7922, 7.293e-05, -0.6103, 0.7922, 6.613e-05, -0.6103, 0.7922, 6.613e-05, -0.6103, 0.7922, 7.293e-05, -0.6103, 0.7922, 7.87e-08, 0.0, -1.0, -1.987e-07, -0.6103, 0.7922, 0.0001093, -0.6102, 0.7923, 0.0001255, -0.6103, 0.7922, 0.0001765, -0.6104, 0.7921, 0.0001097, 0.0, -1.0, 0.0, -0.6104, 0.7921, -7.74e-09, -0.6104, 0.7921, 0.0001718, -0.6103, 0.7921, 9.554e-05, -0.6102, 0.7922, 0.0002037, -0.6104, 0.7921, 0.0002378, -0.6104, 0.7921, 0.0002378, -0.6104, 0.7921, 0.0002158, -0.6104, 0.7921, 0.0001718, -0.6104, 0.7921, -7.74e-09, -0.6104, 0.7921, -7.74e-09, -0.6103, 0.7922, 0.0001442, -0.6103, 0.7922, 0.0001126, -0.6103, 0.7922, 0.0001442, -0.6104, 0.7921, -7.74e-09, 0.0, -1.0, 0.0, -0.6104, 0.7921, 0.0001271, -0.6104, 0.7921, 0.0002158, -0.6104, 0.7921, 0.0002378, -0.6104, 0.7921, 0.0002378, -0.6102, 0.7922, 0.0002037, -0.6103, 0.7921, 0.0001599, 0.0, 1.0, 0.0, 0.0, 1.0, 0.0, -3.221e-08, -1.0, 0.0006711, -0.6104, 0.7921, -7.74e-09, -0.6104, 0.7921, -7.74e-09, 0.0006711, -1.0, 3.221e-08, -0.6103, 0.7921, 0.0001599, -0.6102, 0.7922, 0.0002037, -0.6103, 0.7922, 0.0001442, -0.6103, 0.7922, 0.0001126, -0.6103, 0.7921, 9.554e-05, -0.6104, 0.7921, 0.0001718, -0.6104, 0.7921, 0.0002158, -0.6104, 0.7921, 0.0001271, -0.6104, 0.7921, 0.0002599, -0.6102, 0.7923, 4.497e-05, -0.6104, 0.7921, -2.736e-05, -0.6101, 0.7923, 0.0002414, -0.6102, 0.7923, 4.497e-05, -0.6104, 0.7921, 0.0002599, -0.0006711, 3.234e-08, -1.0, 3.221e-08, 0.0006711, -1.0, -0.0006711, -3.2e-08, 1.0, 3.213e-08, -0.0006711, 1.0, -0.6101, 0.7923, 0.0002414, -0.6104, 0.7921, -2.736e-05, -0.0006711, 3.218e-08, -1.0, 3.221e-08, 0.0006711, -1.0, -0.6103, 0.7922, 0.0001524, -0.6102, 0.7922, 9.867e-05, -0.6103, 0.7922, 2.665e-05, -0.0006711, -3.225e-08, 1.0, 3.221e-08, -0.0006711, 1.0, -0.6105, 0.792, -0.0001346, -0.6103, 0.7922, 0.0001524, -0.6103, 0.7922, 2.665e-05, -0.6105, 0.792, -0.0001346, -0.6102, 0.7922, 9.867e-05, 0.0006711, 3.214e-08, 1.0, -3.221e-08, 0.0006711, 1.0, -0.6103, 0.7922, -3.058e-05, -0.6102, 0.7922, -9.197e-05, -0.6105, 0.792, 1.621e-05, 0.0006711, -3.228e-08, -1.0, -3.221e-08, -0.0006711, -1.0, -0.6104, 0.7921, 7.755e-05, -0.6103, 0.7922, -3.058e-05, -0.6105, 0.792, 1.621e-05, -0.6104, 0.7921, 7.755e-05, -0.6102, 0.7922, -9.197e-05, -0.6102, 0.7922, -7.291e-05, -0.6105, 0.792, 0.0001426, -0.6102, 0.7923, 0.0003594, -0.6104, 0.7921, 0.0001438, -0.6105, 0.792, 0.0001426, -0.6102, 0.7922, -7.291e-05, 0.0, 0.0, 1.0, 0.0, 0.0, 1.0, -4.169e-06, -5.211e-08, -1.0, -4.169e-06, -5.211e-08, -1.0, -0.6104, 0.7921, 0.0001438, -0.6102, 0.7923, 0.0003594, -0.6104, 0.7921, 0.0001397, -0.6103, 0.7922, 0.000129, -0.6103, 0.7922, 0.0001351, -0.6104, 0.7921, 5.777e-05, -0.6104, 0.7921, 5.777e-05, -0.6103, 0.7922, 0.0001351, 0.0, 0.0, -1.0, -0.6104, 0.7921, 0.000144, -0.6104, 0.7921, 5.777e-05, -0.6104, 0.7921, 0.000144, -0.6104, 0.7921, 0.000144, -0.6102, 0.7922, 0.0001735, -0.6104, 0.7921, 0.0001397, -0.6104, 0.7921, 5.777e-05, -0.6102, 0.7922, 0.0001735, -0.6102, 0.7923, 0.0001808, -0.6103, 0.7922, 9.619e-05, -0.6103, 0.7921, 0.0001685, -0.6102, 0.7922, 0.0001735, -0.6104, 0.7921, 0.000144, 0.0, 0.0, -1.0, -0.6104, 0.7921, 0.000144, -0.6102, 0.7922, 0.0001735, -0.6104, 0.7921, 0.000144, -0.6103, 0.7922, 0.0001322, -0.6101, 0.7923, 0.0001834, -0.6102, 0.7922, 0.0001735, -0.6101, 0.7923, 0.0001834, -0.6102, 0.7922, 0.0001973, -0.6103, 0.7922, 9.619e-05, -0.6102, 0.7923, 0.0001808, -0.6103, 0.7922, 0.0001826, -0.6102, 0.7923, 0.0001256, -0.6102, 0.7922, 0.0001425, -0.6102, 0.7923, 0.0002088, -0.6102, 0.7923, 0.0001256, -0.6102, 0.7922, 0.0001373, -0.6102, 0.7922, 0.0002247, -0.6102, 0.7922, 0.0001425, -0.6102, 0.7923, 0.0002009, -0.6103, 0.7922, 9.619e-05, -0.6102, 0.7922, 0.0001689, -0.6101, 0.7923, 0.0001834, -0.6103, 0.7922, 0.0002087, -0.6102, 0.7922, 0.0001689, -0.6103, 0.7922, 9.619e-05, -0.6102, 0.7922, 0.0001973, -0.6101, 0.7923, 0.0001834, -0.6103, 0.7922, 0.0001322, -0.6102, 0.7923, 0.0002285, -0.6101, 0.7923, 0.0001509, -0.6102, 0.7922, 0.0001689, -0.6103, 0.7922, 0.0002087, -0.6102, 0.7922, 0.0001373, -0.6104, 0.7921, 0.0001265, -0.6103, 0.7922, 0.0001134, -0.6102, 0.7922, 0.0002247, -0.6101, 0.7923, 0.0001509, -0.6102, 0.7923, 0.0002285, -0.6103, 0.7922, 0.0001322, 0.243, 0.04404, -0.969, -0.6103, 0.7922, 0.0001045, -0.6101, 0.7923, 0.0001509, -0.6103, 0.7922, 0.0001045, -0.6104, 0.7921, 0.0001265, -0.6102, 0.7922, 0.0001373, -0.6102, 0.7922, 0.0001689, -0.6101, 0.7923, 0.0001509, -0.6102, 0.7922, 0.0001373, -0.6102, 0.7923, 0.0001256, -0.6102, 0.7923, 0.0002009, -0.6102, 0.7922, 0.0001689, -0.6102, 0.7923, 0.0001256, -0.6103, 0.7922, 0.0001826, -0.6102, 0.7923, 0.0002009, -0.6103, 0.7922, 0.0001826, -0.6102, 0.7923, -4.33e-05, -0.6103, 0.7921, 0.0001386, -0.6104, 0.7921, 0.0001502, -0.6104, 0.7921, 0.0001138, -0.6104, 0.7921, 0.0002277, -0.6104, 0.7921, 0.0001392, -0.6102, 0.7922, -8.106e-05, -0.6102, 0.7923, 0.0002088, -0.6103, 0.7922, 0.0002084, -0.6104, 0.7921, 0.0001392, -0.6104, 0.7921, 0.0001397, -0.6102, 0.7923, 0.0002088, -0.6103, 0.7922, 0.0001362, -0.6103, 0.7922, 0.0002084, -0.6103, 0.7922, 0.0002084, -0.6104, 0.7921, 0.0003418, -0.6102, 0.7923, 0.0002746, -0.6104, 0.7921, 0.0003418, -0.6103, 0.7922, 0.0002084, -0.6103, 0.7922, 0.0001362, -0.6103, 0.7922, 0.0001362, -0.6102, 0.7923, 0.0002088, -0.6104, 0.7921, 0.0001366, -0.6103, 0.7921, 0.0001772, -0.6104, 0.7921, 0.0001141, -0.6103, 0.7922, 0.000144, -0.6103, 0.7922, 0.0001362, -0.6103, 0.7922, 0.0001362, -0.6103, 0.7922, 0.000144, -0.6103, 0.7922, 0.000144, -0.6103, 0.7922, 0.0001362, -0.6102, 0.7922, 0.0001425, -0.6104, 0.7921, 0.0001366, -0.6102, 0.7923, 0.0002088, -0.6102, 0.7922, 0.0001425, -0.6102, 0.7922, 0.0002247, -0.6103, 0.7921, 0.0001772, -0.6104, 0.7921, 0.0001366, -0.6102, 0.7922, 0.0002247, -0.6103, 0.7922, 0.0001134, -0.6104, 0.7921, 0.0001141, -0.6103, 0.7921, 0.0001772, -0.6104, 0.7921, 0.0001141, -0.6102, 0.7923, 0.0002746, -0.6104, 0.7921, 0.0003418, -0.6103, 0.7922, 0.0001362, -0.6104, 0.7921, 0.0001434, 1.0, 0.0, 0.0, -0.6103, 0.7922, 0.000144, -3.221e-08, -0.0006711, -1.0, -0.6104, 0.7921, 0.0001434, -0.6103, 0.7922, 0.0001362, -0.6104, 0.7921, 0.0001141, -0.6104, 0.7921, 0.000144, -0.6103, 0.7922, 0.000144, -0.6104, 0.7921, 0.0001502, -0.6104, 0.7921, 0.000144, -0.6104, 0.7921, 0.000144, 0.0, 0.0, -1.0, -0.6103, 0.7922, 0.000144, -0.6104, 0.7921, 0.000144, 0.0, 0.0, -1.0, 0.0, 0.0, -1.0, -0.6104, 0.7921, 0.000144, -0.6102, 0.7923, 0.0001122, -0.6102, 0.7923, 7.665e-05, -0.6101, 0.7923, 0.0001037, -0.61, 0.7924, 1.833e-05, -0.6104, 0.7921, 0.000128, -0.6104, 0.7921, 0.0001391, -0.6104, 0.7921, 0.0001495, -0.6104, 0.7921, 0.0001974, -0.6102, 0.7923, 0.0001482, -0.6104, 0.7921, 8.914e-05, -0.6102, 0.7923, 7.665e-05, -0.6102, 0.7923, 0.0001122, -0.6104, 0.7921, 0.0001666, -0.6103, 0.7922, 0.0001929, -0.6104, 0.7921, 0.0001391, -0.6104, 0.7921, 0.000128, -0.61, 0.7924, 0.0001945, -0.6104, 0.7921, 0.000195, -0.6104, 0.7921, 8.914e-05, -0.6102, 0.7923, 0.0001482, -0.6103, 0.7922, 0.0001215, -0.6103, 0.7922, 4.376e-05, -0.6103, 0.7922, 0.0001141, 0.0, -0.9953, -0.09666, 0.0, 0.9953, -0.09666, -0.6104, 0.7921, 0.0001416, -0.6103, 0.7922, 0.0001929, -0.6104, 0.7921, 0.0001666, -0.6101, 0.7923, 0.0001894, -0.6104, 0.7921, 0.0001077, -0.6104, 0.7921, 0.000195, -0.61, 0.7924, 0.0001945, -0.6103, 0.7922, 0.0001358, -0.6103, 0.7922, 5.454e-05, -0.6103, 0.7922, 4.376e-05, -0.6103, 0.7922, 0.0001215, -0.6102, 0.7923, 0.000241, -0.6104, 0.7921, 0.0001945, -0.6104, 0.7921, 0.0001077, -0.6101, 0.7923, 0.0001894, -0.6103, 0.7922, 0.0001976, -0.6103, 0.7921, 4.971e-05, -0.6103, 0.7922, 5.454e-05, -0.6103, 0.7922, 0.0001358, -0.6101, 0.7923, 0.0003313, -0.6103, 0.7922, 0.0001546, -0.6104, 0.7921, 0.0001945, -0.6102, 0.7923, 0.000241, -0.6103, 0.7921, 0.0001563, -0.6103, 0.7921, 0.0001564, -0.6103, 0.7921, 4.971e-05, -0.6103, 0.7922, 0.0001976, -0.6103, 0.7922, 8.214e-05, -0.6103, 0.7922, 9.802e-05, -0.6103, 0.7922, 0.0001546, -0.6101, 0.7923, 0.0003313, -0.61, 0.7924, 1.833e-05, -0.6101, 0.7923, 0.0001037, -0.6103, 0.7921, 0.0001564, -0.6103, 0.7921, 0.0001563, -0.6104, 0.7921, 0.0001974, -0.6104, 0.7921, 0.0001495, -0.6103, 0.7922, 9.802e-05, -0.6103, 0.7922, 8.214e-05, -0.6101, 0.7923, 0.0001037, -0.6103, 0.7921, 0.0002174, -0.6104, 0.7921, 0.0001771, -0.6103, 0.7921, 0.0001564, -0.6103, 0.7922, 9.802e-05, -0.6103, 0.7922, 9.802e-05, -0.6102, 0.7922, 0.0002033, -0.6103, 0.7922, 0.0001546, -0.6103, 0.7921, 0.0001564, -0.6104, 0.7921, 0.0001771, -0.6103, 0.7922, -2.363e-05, -0.6103, 0.7921, 4.971e-05, -0.6103, 0.7922, 0.0001546, -0.6102, 0.7922, 0.0002033, -0.6103, 0.7922, 0.000228, -0.6104, 0.7921, 0.0001945, -0.6103, 0.7921, 4.971e-05, -0.6103, 0.7922, -2.363e-05, -0.6103, 0.7922, -2.655e-05, -0.6103, 0.7922, 5.454e-05, -0.6104, 0.7921, 0.0001945, -0.6103, 0.7922, 0.000228, -0.6101, 0.7923, 0.0001477, -0.6104, 0.7921, 0.0001077, -0.6103, 0.7922, 5.454e-05, -0.6103, 0.7922, -2.655e-05, -0.6103, 0.7922, -4.235e-05, -0.6103, 0.7922, 4.376e-05, -0.6104, 0.7921, 0.0001077, -0.6101, 0.7923, 0.0001477, -0.6101, 0.7923, 0.000195, -0.6104, 0.7921, 0.000195, -0.6104, 0.7921, 0.0001416, -0.6104, 0.7921, 0.0001416, -0.6103, 0.7922, 0.0001643, -0.6103, 0.7922, 0.0001929, -0.6103, 0.7922, 4.376e-05, -0.6103, 0.7922, -4.235e-05, -0.6103, 0.7922, 0.0001141, -0.6103, 0.7922, 0.0001141, -0.6104, 0.7921, 0.000195, -0.6101, 0.7923, 0.000195, -0.6101, 0.7923, 4.92e-05, -0.6104, 0.7921, 8.914e-05, -0.6103, 0.7922, 0.0001929, -0.6103, 0.7922, 0.0001643, -0.6103, 0.7922, 0.0002203, -0.6104, 0.7921, 0.0001391, -0.6104, 0.7921, 8.914e-05, -0.6101, 0.7923, 4.92e-05, -0.6102, 0.7922, 8.78e-05, -0.6102, 0.7923, 7.665e-05, -0.6104, 0.7921, 0.0001391, -0.6103, 0.7922, 0.0002203, -0.6104, 0.7921, 0.0001495, -0.6104, 0.7921, 0.0001495, -0.6102, 0.7923, 7.665e-05, -0.6102, 0.7922, 8.78e-05, -0.6103, 0.7921, 0.0002174, -0.6101, 0.7923, 0.0001037, -0.6104, 0.7921, 0.0001495, -0.6104, 0.7921, 0.0001495, -0.6103, 0.7922, 9.802e-05, -0.6103, 0.7922, 9.802e-05, -0.6103, 0.7922, -4.235e-05, -0.6103, 0.7922, 4.381e-05, -0.6103, 0.7922, 0.0001141, -0.6103, 0.7922, 0.0001141, -0.6101, 0.7923, 0.000195, -0.6104, 0.7921, 0.000195, -0.6101, 0.7923, 4.92e-05, -0.6101, 0.7923, 4.92e-05, -0.6103, 0.7922, 0.0001643, -0.6103, 0.7922, 0.0001929, -0.6103, 0.7922, 0.0002203, -0.6103, 0.7922, 0.0002203, -0.6101, 0.7923, 4.92e-05, -0.6101, 0.7923, 4.92e-05, -0.6102, 0.7922, 8.777e-05, -0.6102, 0.7922, 8.78e-05, -0.6103, 0.7922, 0.0002203, -0.6103, 0.7922, 0.0002203, -0.6104, 0.7921, 0.0001495, -0.6104, 0.7921, 0.0001495, -0.6102, 0.7922, 8.78e-05, -0.6102, 0.7922, 8.777e-05, -0.6101, 0.7923, 0.0001037, -0.6103, 0.7921, 0.0002174, -0.6104, 0.7921, 0.0001495, -0.6104, 0.7921, 0.0001495, -0.6102, 0.7922, 0.00016, -0.6103, 0.7922, 9.802e-05, -0.6103, 0.7921, 0.0002174, -0.6101, 0.7923, 0.0001037, -0.6104, 0.7921, 0.0001771, -0.6104, 0.7921, 0.0001771, -0.6103, 0.7922, 9.802e-05, -0.6102, 0.7922, 0.00016, -0.6102, 0.7922, 0.0002033, -0.6102, 0.7922, 0.0002033, -0.6104, 0.7921, 0.0001771, -0.6104, 0.7921, 0.0001771, -0.6103, 0.7922, -2.363e-05, -0.6103, 0.7922, -2.363e-05, -0.6102, 0.7922, 0.0002033, -0.6102, 0.7922, 0.0002033, -0.6103, 0.7922, 0.000228, -0.6103, 0.7922, 0.000228, -0.6103, 0.7922, -2.363e-05, -0.6103, 0.7922, -2.363e-05, -0.6103, 0.7922, -2.655e-05, -0.6103, 0.7922, -2.655e-05, -0.6103, 0.7922, 0.000228, -0.6103, 0.7922, 0.000228, -0.6101, 0.7923, 0.0001477, -0.6101, 0.7923, 0.0001477, -0.6103, 0.7922, -2.655e-05, -0.6103, 0.7922, -2.655e-05, -0.6103, 0.7922, 4.381e-05, -0.6103, 0.7922, -4.235e-05, -0.6101, 0.7923, 0.0001477, -0.6101, 0.7923, 0.0001477, -0.6104, 0.7921, 0.000195, -0.6101, 0.7923, 0.000195, -0.6104, 0.7921, 0.0001416, -0.6104, 0.7921, 0.0001415, -0.6103, 0.7922, 0.0001929, -0.6103, 0.7922, 0.0001643, -0.6104, 0.7921, 0.0001771, -0.6101, 0.7923, 2.553e-05, -0.6102, 0.7923, -3.007e-05, -0.6103, 0.7922, -2.363e-05, -0.6102, 0.7922, 0.0002033, -0.6102, 0.7922, 0.0001768, -0.6104, 0.7921, 0.0001415, -0.6103, 0.7922, 0.000228, -0.6103, 0.7922, -2.363e-05, -0.6102, 0.7923, -3.007e-05, -0.6102, 0.7922, -8.842e-05, -0.6103, 0.7922, -2.655e-05, -0.6103, 0.7922, 0.000228, -0.6104, 0.7921, 0.0001415, -0.6105, 0.792, 6.929e-05, -0.6101, 0.7923, 0.0001477, -0.6103, 0.7922, -2.655e-05, -0.6102, 0.7922, -8.842e-05, -0.6103, 0.7922, 0.0001064, -0.6103, 0.7922, 4.381e-05, -0.6101, 0.7923, 0.0001477, -0.6105, 0.792, 6.929e-05, -0.6103, 0.7922, 0.0001879, -0.6104, 0.7921, 0.000195, -0.6104, 0.7921, 0.0001415, -0.6104, 0.7921, 0.0001023, -0.6104, 0.7921, -4.183e-05, -0.6103, 0.7922, 0.0001929, -0.6103, 0.7922, 4.381e-05, -0.6103, 0.7922, 0.0001064, -0.6104, 0.7921, 0.0001425, -0.6103, 0.7922, 0.0001141, -0.6104, 0.7921, 0.000195, -0.6103, 0.7922, 0.0001879, -0.6101, 0.7923, 0.0001353, -0.6101, 0.7923, 4.92e-05, -0.6103, 0.7922, 0.0001929, -0.6104, 0.7921, -4.183e-05, -0.6102, 0.7922, 0.000256, -0.6103, 0.7922, 0.0002203, -0.6101, 0.7923, 4.92e-05, -0.6101, 0.7923, 0.0001353, -0.6102, 0.7923, 7.382e-05, -0.6102, 0.7922, 8.777e-05, -0.6103, 0.7922, 0.0002203, -0.6102, 0.7922, 0.000256, -0.6103, 0.7921, 0.0001045, -0.6104, 0.7921, 0.0001495, -0.6102, 0.7922, 8.777e-05, -0.6102, 0.7923, 7.382e-05, -0.6102, 0.7923, 3.934e-06, -0.6101, 0.7923, 0.0001037, -0.6104, 0.7921, 0.0001495, -0.6103, 0.7921, 0.0001045, -0.6102, 0.7922, 0.0001743, -0.6102, 0.7922, 0.00016, -0.6101, 0.7923, 0.0001037, -0.6102, 0.7923, 3.934e-06, -0.6101, 0.7923, 2.553e-05, -0.6104, 0.7921, 0.0001771, -0.6102, 0.7922, 0.00016, -0.6102, 0.7922, 0.0001743, -0.6102, 0.7922, 0.0001768, -0.6102, 0.7922, 0.0002033, -0.6104, 0.7921, 0.0001425, -0.6103, 0.7922, 0.0001064, -0.6103, 0.7922, 5.832e-05, -0.6103, 0.7922, -0.0001496, -0.6103, 0.7922, 0.0001728, -0.6103, 0.7922, -2.888e-05, -0.6103, 0.7922, -0.0001496, -0.6103, 0.7922, 5.832e-05, -0.6103, 0.7921, 0.0001772, -0.6102, 0.7922, 3.068e-05, -0.6103, 0.7922, -2.888e-05, -0.6103, 0.7922, 0.0001728, -0.6102, 0.7922, 0.0001662, -0.6102, 0.7923, 0.0001751, -0.6102, 0.7923, 0.0001613, -0.6106, 0.792, 6.775e-05, -0.6102, 0.7922, 3.068e-05, -0.6103, 0.7921, 0.0001011, -0.6103, 0.7922, 0.0001043, -0.6103, 0.7922, -2.888e-05, -0.6102, 0.7923, 0.0001751, -0.6102, 0.7923, 0.0002646, -0.6101, 0.7923, 0.0002795, -0.6102, 0.7923, 0.0001613, -0.6102, 0.7922, 3.068e-05, -0.6103, 0.7922, 0.0001231, -0.6103, 0.7921, 5.966e-05, -0.6103, 0.7921, 0.0001011, -0.6102, 0.7923, 0.0002646, -0.6103, 0.7921, 0.0001997, -0.6104, 0.7921, 0.0001444, -0.6101, 0.7923, 0.0002795, -0.6103, 0.7922, 0.0001231, -0.6104, 0.7921, 0.0001775, -0.6101, 0.7923, -5.218e-05, -0.6103, 0.7921, 5.966e-05, -0.6103, 0.7921, 0.0001997, -0.6104, 0.7921, 6.932e-05, -0.6104, 0.7921, 0.000163, -0.6104, 0.7921, 0.0001444, -0.6104, 0.7921, 0.0001775, -0.6104, 0.7921, 0.0002203, -0.6102, 0.7923, 5.104e-05, -0.6101, 0.7923, -5.218e-05, -0.6104, 0.7921, 6.932e-05, -0.6103, 0.7922, 0.0003263, -0.6104, 0.7921, 0.0001291, -0.6104, 0.7921, 0.000163, -0.6104, 0.7921, 0.0002203, -0.6104, 0.7921, 0.0001789, -0.6102, 0.7923, 5.663e-05, -0.6102, 0.7923, 5.104e-05, -0.6103, 0.7922, 0.0003263, -0.6103, 0.7921, 0.000255, -0.6104, 0.7921, 0.0001305, -0.6104, 0.7921, 0.0001291, -0.6104, 0.7921, 0.0001789, -0.6104, 0.7921, 0.0001788, -0.6101, 0.7924, 0.0001946, -0.6102, 0.7923, 5.663e-05, -0.6103, 0.7921, 0.000255, -0.6104, 0.7921, 0.0001469, 0.9953, 0.0, -0.09666, -0.6104, 0.7921, 0.0001305, -0.6104, 0.7921, 0.0001788, -0.6102, 0.7922, 0.0001662, -0.6106, 0.792, 6.775e-05, -0.6101, 0.7924, 0.0001946, -0.6103, 0.7922, -2.888e-05, -0.6103, 0.7922, 0.0001043, -0.6103, 0.7922, -5.215e-06, -0.6103, 0.7922, -0.0001496, -0.6103, 0.7922, -0.0001496, -0.6103, 0.7922, -5.215e-06, -0.9953, -2.761e-08, -0.09723, -0.6104, 0.7921, 0.0001425, -0.6103, 0.7922, 7.907e-05, -0.6103, 0.7922, 0.0001231, -0.6102, 0.7922, 3.068e-05, -0.6103, 0.7921, 0.0001772, -0.6105, 0.792, 0.0002745, -0.6104, 0.7921, 0.0001775, -0.6103, 0.7922, 0.0001231, -0.6103, 0.7922, 7.907e-05, -0.6102, 0.7923, 5.805e-05, -0.6104, 0.7921, 0.0002203, -0.6104, 0.7921, 0.0001775, -0.6105, 0.792, 0.0002745, -0.6101, 0.7923, 8.179e-05, -0.6104, 0.7921, 0.0001789, -0.6104, 0.7921, 0.0002203, -0.6102, 0.7923, 5.805e-05, -0.6104, 0.7921, 0.0002139, -0.6104, 0.7921, 0.0001788, -0.6104, 0.7921, 0.0001789, -0.6101, 0.7923, 8.179e-05, -0.6102, 0.7922, 0.0002137, -0.6102, 0.7922, 0.0001662, -0.6104, 0.7921, 0.0001788, -0.6104, 0.7921, 0.0002139, -0.6101, 0.7923, 0.0002391, -0.6102, 0.7923, 0.0001751, -0.6102, 0.7922, 0.0001662, -0.6102, 0.7922, 0.0002137, -0.6102, 0.7923, 0.0002887, -0.6102, 0.7923, 0.0002646, -0.6102, 0.7923, 0.0001751, -0.6101, 0.7923, 0.0002391, -0.6103, 0.7922, 0.0001208, -0.6103, 0.7921, 0.0001997, -0.6102, 0.7923, 0.0002646, -0.6102, 0.7923, 0.0002887, -0.6103, 0.7922, 0.0001976, -0.6104, 0.7921, 6.932e-05, -0.6103, 0.7921, 0.0001997, -0.6103, 0.7922, 0.0001208, -0.6102, 0.7922, 0.0003067, -0.6103, 0.7922, 0.0003263, -0.6104, 0.7921, 6.932e-05, -0.6103, 0.7922, 0.0001976, -0.6104, 0.7921, 0.0001777, -0.6103, 0.7921, 0.000255, -0.6103, 0.7922, 0.0003263, -0.6102, 0.7922, 0.0003067, -0.6103, 0.7922, 7.177e-05, -0.6104, 0.7921, 0.0001469, -0.6103, 0.7921, 0.000255, -0.6104, 0.7921, 0.0001777, -0.6104, 0.7921, 0.0001023, -0.6103, 0.7922, 7.177e-05, -0.6104, 0.7921, 0.0001777, -0.6104, 0.7921, -4.183e-05, -0.6104, 0.7921, -4.183e-05, -0.6104, 0.7921, 0.0001777, -0.6102, 0.7922, 0.0003067, -0.6102, 0.7922, 0.000256, -0.6102, 0.7922, 0.000256, -0.6102, 0.7922, 0.0003067, -0.6103, 0.7922, 0.0001976, -0.6103, 0.7921, 0.0001045, -0.6103, 0.7921, 0.0001045, -0.6103, 0.7922, 0.0001976, -0.6103, 0.7922, 0.0001208, -0.6102, 0.7922, 0.0001743, -0.6102, 0.7922, 0.0001743, -0.6103, 0.7922, 0.0001208, -0.6102, 0.7923, 0.0002887, -0.6102, 0.7922, 0.0001768, -0.6102, 0.7922, 0.0001768, -0.6102, 0.7923, 0.0002887, -0.6101, 0.7923, 0.0002391, -0.6104, 0.7921, 0.0001415, -0.6104, 0.7921, 0.0001415, -0.6101, 0.7923, 0.0002391, -0.6102, 0.7922, 0.0002137, -0.6105, 0.792, 6.929e-05, -0.6105, 0.792, 6.929e-05, -0.6102, 0.7922, 0.0002137, -0.6104, 0.7921, 0.0002139, -0.6103, 0.7922, 0.0001879, -0.6103, 0.7922, 0.0001879, -0.6104, 0.7921, 0.0002139, -0.6101, 0.7923, 8.179e-05, -0.6101, 0.7923, 0.0001353, -0.6101, 0.7923, 0.0001353, -0.6101, 0.7923, 8.179e-05, -0.6102, 0.7923, 5.805e-05, -0.6102, 0.7923, 7.382e-05, -0.6102, 0.7923, 7.382e-05, -0.6102, 0.7923, 5.805e-05, -0.6105, 0.792, 0.0002745, -0.6102, 0.7923, 3.934e-06, -0.6102, 0.7923, 3.934e-06, -0.6105, 0.792, 0.0002745, -0.6103, 0.7922, 7.907e-05, -0.6101, 0.7923, 2.553e-05, -0.6101, 0.7923, 2.553e-05, -0.6103, 0.7922, 7.907e-05, -0.6103, 0.7921, 0.0001772, -0.6102, 0.7923, -3.007e-05, -0.6102, 0.7923, -3.007e-05, -0.6103, 0.7921, 0.0001772, -0.6103, 0.7922, 0.0001728, -0.6102, 0.7922, -8.842e-05, -0.6102, 0.7922, -8.842e-05, -0.6103, 0.7922, 0.0001728, -0.6103, 0.7922, 5.832e-05, -0.6103, 0.7922, 0.0001064])] * 3)])

# ---- objects
ob_plane = bpy.data.objects.new('Plane', me_plane)

# ---- transforms, parenting, visibility, modifiers, constraints
ob_plane.location = (0.0, 0.0, 0.0)

# ---- collection membership
col_collection.objects.link(ob_plane)

# ---- scene / render settings (as saved in the file)
scene.frame_start = 1; scene.frame_end = 250; scene.frame_set(1)
scene.render.engine = 'BLENDER_EEVEE_NEXT'
scene.cycles.sampling_pattern = 'TABULATED_SOBOL'
scene.view_settings.view_transform = 'Filmic'
bpy.context.view_layer.update()

# ---- added for rendering (the .blend has no active camera and no usable light): camera, sun
cam_auto = bpy.data.cameras.new('AutoCamera')
cam_auto.lens = 50.0
cam_auto.sensor_width = 36.0
cam_auto.clip_end = 1000.0
ob_auto_camera = bpy.data.objects.new('AutoCamera', cam_auto)
scene.collection.objects.link(ob_auto_camera)
ob_auto_camera.location = (56.0475, -57.9369, 41.308)
ob_auto_camera.rotation_euler = (1.09748, -7.21219e-08, 0.694738)
scene.camera = ob_auto_camera
light_auto_sun = bpy.data.lights.new('AutoSun', 'SUN')
light_auto_sun.energy = 3.0
light_auto_sun.angle = 0.0523599
ob_auto_sun = bpy.data.objects.new('AutoSun', light_auto_sun)
scene.collection.objects.link(ob_auto_sun)
ob_auto_sun.rotation_euler = (0.872665, 0.174533, 0.523599)
bpy.context.view_layer.update()
